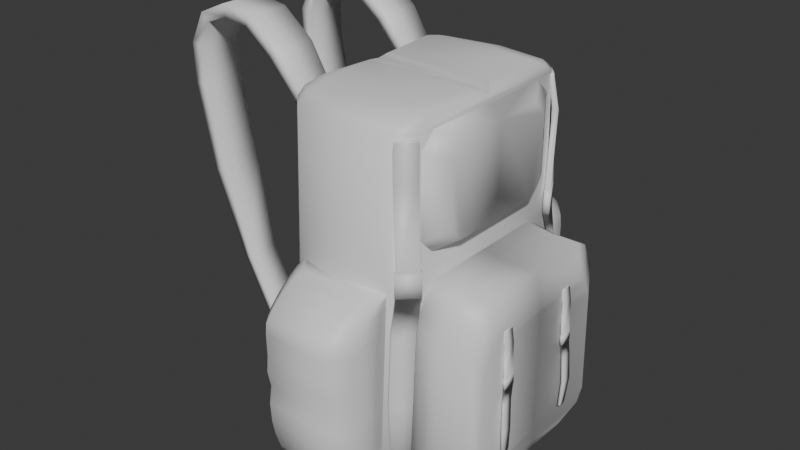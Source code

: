 # Source: Backpack3.blend  (saved by Blender 4.0.36; exported with 4.5.12 LTS)
import bpy
from mathutils import Matrix  # noqa: F401  (used for matrix-valued properties, if any)

bpy.ops.wm.read_factory_settings(use_empty=True)
scene = bpy.context.scene
scene.name = 'Scene'

# ---- collections
col_collection = bpy.data.collections.new('Collection'); scene.collection.children.link(col_collection)

# ---- materials (node trees are filled in below, after node groups)
mat_material = bpy.data.materials.new('Material')
mat_material.alpha_threshold = 0.0
mat_material.use_transparent_shadow = False
mat_material.roughness = 0.5
mat_material.line_color = (0.0, 0.0, 0.0, 1.0)

# ---- material node trees
mat_material.use_nodes = True; mat_material.node_tree.nodes.clear()
_N = mat_material.node_tree.nodes; _L = mat_material.node_tree.links
n0 = _N.new('ShaderNodeOutputMaterial'); n0.name = 'Material Output'; n0.location = (300, 300)
n1 = _N.new('ShaderNodeBsdfPrincipled'); n1.name = 'Principled BSDF'; n1.location = (10, 300)
n1.inputs[3].default_value = 1.45
_L.new(n1.outputs[0], n0.inputs[0])
n0.is_active_output = True

# ---- world
world_world = bpy.data.worlds.new('World'); scene.world = world_world
world_world.use_nodes = True; world_world.node_tree.nodes.clear()
_N = world_world.node_tree.nodes; _L = world_world.node_tree.links
n0 = _N.new('ShaderNodeOutputWorld'); n0.name = 'World Output'; n0.location = (300, 300)
n1 = _N.new('ShaderNodeBackground'); n1.name = 'Background'; n1.location = (10, 300)
n1.inputs[0].default_value = (0.05088, 0.05088, 0.05088, 1.0)
_L.new(n1.outputs[0], n0.inputs[0])
n0.is_active_output = True
world_world.color = (0.05088, 0.05088, 0.05088)
world_world.use_sun_shadow = False
world_world.sun_shadow_jitter_overblur = 0.0

# ---- meshes
me_cube = bpy.data.meshes.new('Cube')
me_cube.from_pydata([(-1.28, -1.951, -1.253), (-1.28, -1.215, -1.492), (1.283, -1.215, -1.492), (-1.28, -0.2881, -1.582), (1.283, -0.2881, -1.582), (-1.28, 0.0, 2.67), (1.283, 0.0, 5.472), (-1.28, 0.0, 5.472), (1.283, 0.0, 2.67), (-1.28, 0.0, -1.061), (1.283, 0.0, -1.061), (-1.28, 0.0, -1.253), (1.283, 0.0, -1.253), (-1.28, 0.0, -1.492), (1.283, 0.0, -1.492), (-1.28, 0.0, -1.582), (1.283, 0.0, -1.582), (1.062, -2.132, 5.472), (1.283, -1.871, 5.472), (1.062, -2.227, 2.67), (1.283, -1.965, 2.67), (1.062, -2.412, -1.061), (1.283, -2.147, -1.061), (1.283, -1.672, -1.253), (1.062, -1.951, -1.253), (1.283, -1.726, -1.326), (-1.28, -1.832, 5.472), (-0.9996, -2.132, 5.472), (-1.28, -1.927, 2.67), (-0.9996, -2.227, 2.67), (-0.9996, -2.412, -1.061), (-1.28, -2.112, -1.061), (-1.28, -2.135, -1.176), (-0.935, -1.501, 5.761), (-0.9996, -1.902, 5.626), (0.9925, -1.501, 5.761), (1.062, -1.902, 5.626), (1.098, -1.402, 5.761), (1.283, -1.685, 5.614), (1.098, -0.2434, 5.71), (1.283, 0.0, 5.561), (-1.28, 0.0, 5.56), (-1.094, -0.2434, 5.71), (-1.094, -1.366, 5.761), (-1.28, -1.652, 5.612), (1.098, -0.2434, 5.71), (1.283, 0.0, 5.561), (-1.28, 0.0, 5.56), (-1.094, -0.2434, 5.71), (1.103, 0.0, 5.679), (-1.09, 0.0, 5.679), (-0.9142, -2.137, 0.749), (-0.9142, -2.137, 1.099), (0.97, -2.137, 0.749), (0.97, -2.137, 1.099), (-0.9142, -2.137, 0.4282), (0.97, -2.137, 0.4282), (-0.9142, -2.137, 1.49), (0.97, -2.137, 1.49), (-0.9142, -2.137, 1.881), (0.97, -2.137, 1.881), (-0.9142, -2.137, 2.093), (0.97, -2.137, 2.093), (-0.9142, -2.137, 2.352), (0.97, -2.137, 2.352), (-0.9142, -2.137, 2.524), (0.97, -2.137, 2.524), (-0.9142, -2.137, 2.637), (0.97, -2.137, 2.637), (-0.9142, -2.137, 2.703), (0.97, -2.137, 2.703), (-0.9142, -2.137, 0.07678), (0.97, -2.137, 0.07678), (-0.9142, -2.137, -0.2282), (0.97, -2.137, -0.2282), (-0.9142, -2.137, -0.5199), (0.97, -2.137, -0.5199), (-0.9142, -2.137, -0.7188), (0.97, -2.137, -0.7188), (-0.9142, -2.137, -0.7453), (0.97, -2.137, -0.7453), (-0.9142, -2.137, -0.8713), (0.97, -2.137, -0.8713), (-0.9142, -2.137, -0.8978), (0.97, -2.137, -0.8978), (-0.9142, -2.137, -0.9509), (0.97, -2.137, -0.9509), (-0.9142, -2.137, -0.9973), (0.97, -2.137, -0.9973), (-0.9142, -2.137, -1.017), (0.97, -2.137, -1.017), (-0.9142, -3.059, 0.7901), (-0.6225, -3.427, 0.8065), (-0.6225, -3.497, 1.134), (-0.9142, -3.128, 1.124), (0.6783, -3.427, 0.8065), (0.97, -3.059, 0.7901), (0.97, -3.128, 1.124), (0.6783, -3.497, 1.134), (-0.9142, -3.113, 0.456), (-0.6225, -3.481, 0.4665), (0.6783, -3.481, 0.4665), (0.97, -3.113, 0.456), (-0.6225, -3.465, 1.461), (-0.9142, -3.09, 1.469), (0.97, -3.09, 1.469), (0.6783, -3.465, 1.461), (-0.6225, -3.475, 1.872), (-0.9142, -3.092, 1.874), (0.97, -3.092, 1.874), (0.6783, -3.475, 1.872), (-0.6225, -3.45, 2.086), (-0.9142, -3.056, 2.088), (0.97, -3.056, 2.088), (0.6783, -3.45, 2.086), (-0.6225, -3.335, 2.221), (-0.9142, -2.88, 2.271), (0.97, -2.88, 2.271), (0.6783, -3.335, 2.221), (-0.6225, -3.136, 2.405), (-0.9142, -2.65, 2.463), (0.97, -2.65, 2.463), (0.6783, -3.136, 2.405), (-0.6225, -2.882, 2.572), (-0.9142, -2.398, 2.614), (0.97, -2.398, 2.614), (0.6783, -2.882, 2.572), (-0.9142, -2.137, 2.703), (-0.6225, -2.522, 2.68), (0.6783, -2.522, 2.68), (0.97, -2.137, 2.703), (-0.9142, -3.088, 0.07955), (-0.6225, -3.458, 0.08062), (0.6783, -3.458, 0.08062), (0.97, -3.088, 0.07955), (-0.9142, -3.026, -0.2228), (-0.6225, -3.4, -0.2205), (0.6783, -3.4, -0.2205), (0.97, -3.026, -0.2228), (-0.9142, -2.915, -0.5354), (-0.6225, -3.293, -0.5429), (0.6783, -3.293, -0.5429), (0.97, -2.915, -0.5354), (-0.9142, -2.848, -0.7065), (-0.6225, -3.239, -0.6996), (0.6783, -3.239, -0.6996), (0.97, -2.848, -0.7065), (-0.9142, -2.731, -0.7453), (-0.6225, -3.143, -0.7453), (0.6783, -3.143, -0.7453), (0.97, -2.731, -0.7453), (-0.9142, -2.543, -0.7695), (-0.6225, -3.105, -0.7524), (0.6783, -3.105, -0.7524), (0.97, -2.543, -0.7695), (-0.9142, -2.453, -0.875), (-0.6225, -3.04, -0.8326), (0.6783, -3.04, -0.8326), (0.97, -2.453, -0.875), (-0.9142, -2.363, -0.9412), (-0.6225, -2.944, -0.9163), (0.6783, -2.944, -0.9163), (0.97, -2.363, -0.9412), (-0.9142, -2.162, -0.9965), (-0.6225, -2.771, -0.9781), (0.6783, -2.771, -0.9781), (0.97, -2.162, -0.9965), (-0.6225, -2.545, -1.021), (-0.9142, -2.137, -1.017), (0.97, -2.137, -1.017), (0.6783, -2.545, -1.021), (1.766, -1.945, -0.6925), (1.766, -1.857, 1.976), (1.766, 0.0, -0.6925), (1.766, 0.0, 1.976), (2.383, -1.945, -0.6925), (2.383, -1.857, 1.976), (2.383, 0.0, -0.6925), (2.383, 0.0, 1.976), (1.766, -1.697, 2.295), (1.766, 0.0, 2.295), (2.383, 0.0, 2.295), (2.383, -1.697, 2.295), (1.766, -1.595, 2.518), (1.766, 0.0, 2.518), (2.383, 0.0, 2.518), (2.383, -1.595, 2.518), (1.766, -1.357, 2.646), (1.766, 0.0, 2.646), (2.383, 0.0, 2.646), (2.383, -1.357, 2.646), (1.766, 0.0, -1.033), (1.766, -1.731, -1.033), (2.383, 0.0, -1.033), (2.383, -1.731, -1.033), (1.766, 0.0, -1.213), (1.766, -0.9323, -1.213), (2.383, 0.0, -1.213), (2.383, -0.9323, -1.213), (2.533, 0.0, 1.49), (2.533, 0.0, -0.5667), (2.533, -1.681, -0.5667), (2.533, -1.613, 1.49), (2.533, 0.0, 1.736), (2.533, -1.49, 1.736), (2.533, 0.0, 1.908), (2.533, -1.411, 1.908), (2.533, 0.0, 2.006), (2.533, -1.228, 2.006), (2.533, -1.516, -0.8289), (2.533, 0.0, -0.8289), (2.533, -0.9006, -0.9681), (2.533, 0.0, -0.9681), (1.243, -1.988, -0.7537), (1.243, -1.897, 2.016), (1.243, 0.0, 2.016), (1.243, 0.0, -0.7537), (1.243, 0.0, 2.347), (1.243, -1.731, 2.347), (1.243, -1.625, 2.578), (1.243, 0.0, 2.578), (1.243, -1.378, 2.711), (1.243, 0.0, 2.711), (1.243, -1.767, -1.107), (1.243, 0.0, -1.107), (1.243, 0.0, -1.294), (1.243, -0.9376, -1.294), (-1.952, -0.9574, 5.962), (-1.175, -1.048, 4.925), (1.177, 0.0, 3.212), (1.141, 0.0, 5.532), (-1.952, -1.805, 5.962), (-1.175, -1.715, 4.925), (1.545, 0.0, 3.395), (1.545, 0.0, 5.192), (1.177, -1.642, 3.212), (1.177, -1.954, 3.524), (1.141, -2.008, 5.22), (1.141, -1.696, 5.532), (1.545, -1.276, 3.656), (1.545, -1.015, 3.395), (1.545, -1.015, 5.192), (1.545, -1.276, 4.93), (-1.028, -1.715, 5.031), (-1.766, -1.805, 6.096), (-1.028, -1.048, 5.031), (-1.766, -0.9574, 6.096), (-1.406, -0.09559, 2.64), (-1.406, -0.09559, -0.7264), (-1.406, -0.09559, 5.168), (-1.406, -1.749, 5.168), (-1.406, -1.834, 2.64), (-1.406, -2.001, -0.7264), (-2.478, -1.805, 6.386), (-2.478, -0.9574, 6.386), (-2.382, -0.9574, 6.595), (-2.382, -1.805, 6.595), (-2.978, -1.805, 6.464), (-2.978, -0.9574, 6.464), (-3.01, -0.9574, 6.692), (-3.01, -1.805, 6.692), (-3.4, -1.805, 6.298), (-3.4, -0.9574, 6.298), (-3.581, -0.9574, 6.44), (-3.581, -1.805, 6.44), (-3.659, -1.805, 5.791), (-3.659, -0.9574, 5.791), (-3.884, -0.9574, 5.837), (-3.884, -1.805, 5.837), (-3.637, -1.805, 5.113), (-3.637, -0.9574, 5.113), (-3.866, -0.9574, 5.09), (-3.866, -1.805, 5.09), (-3.297, -1.805, 3.532), (-3.297, -0.9574, 3.532), (-3.517, -0.9574, 3.465), (-3.517, -1.805, 3.465), (-2.856, -1.679, 1.82), (-2.856, -1.083, 1.82), (-3.011, -1.083, 1.773), (-3.011, -1.679, 1.773), (-2.074, -1.679, 0.3504), (-2.074, -1.083, 0.3504), (-2.204, -1.083, 0.2545), (-2.204, -1.679, 0.2545), (-1.737, -1.679, -0.1503), (-1.737, -1.083, -0.1503), (-1.829, -1.083, -0.2831), (-1.829, -1.679, -0.2831), (-1.193, -1.716, -0.775), (-1.193, -1.046, -0.775), (-1.296, -1.046, -0.9241), (-1.296, -1.716, -0.9241), (-1.28, 1.951, -1.253), (-1.28, 1.215, -1.492), (1.283, 1.215, -1.492), (-1.28, 0.2881, -1.582), (1.283, 0.2881, -1.582), (1.062, 2.132, 5.472), (1.283, 1.871, 5.472), (1.062, 2.227, 2.67), (1.283, 1.965, 2.67), (1.062, 2.412, -1.061), (1.283, 2.147, -1.061), (1.283, 1.672, -1.253), (1.062, 1.951, -1.253), (1.283, 1.726, -1.326), (-1.28, 1.832, 5.472), (-0.9996, 2.132, 5.472), (-1.28, 1.927, 2.67), (-0.9996, 2.227, 2.67), (-0.9996, 2.412, -1.061), (-1.28, 2.112, -1.061), (-1.28, 2.135, -1.176), (-0.935, 1.501, 5.761), (-0.9996, 1.902, 5.626), (0.9925, 1.501, 5.761), (1.062, 1.902, 5.626), (1.098, 1.402, 5.761), (1.283, 1.685, 5.614), (1.098, 0.2434, 5.71), (-1.094, 0.2434, 5.71), (-1.094, 1.366, 5.761), (-1.28, 1.652, 5.612), (1.098, 0.2434, 5.71), (-1.094, 0.2434, 5.71), (-0.9142, 2.137, 0.749), (-0.9142, 2.137, 1.099), (0.97, 2.137, 0.749), (0.97, 2.137, 1.099), (-0.9142, 2.137, 0.4282), (0.97, 2.137, 0.4282), (-0.9142, 2.137, 1.49), (0.97, 2.137, 1.49), (-0.9142, 2.137, 1.881), (0.97, 2.137, 1.881), (-0.9142, 2.137, 2.093), (0.97, 2.137, 2.093), (-0.9142, 2.137, 2.352), (0.97, 2.137, 2.352), (-0.9142, 2.137, 2.524), (0.97, 2.137, 2.524), (-0.9142, 2.137, 2.637), (0.97, 2.137, 2.637), (-0.9142, 2.137, 2.703), (0.97, 2.137, 2.703), (-0.9142, 2.137, 0.07678), (0.97, 2.137, 0.07678), (-0.9142, 2.137, -0.2282), (0.97, 2.137, -0.2282), (-0.9142, 2.137, -0.5199), (0.97, 2.137, -0.5199), (-0.9142, 2.137, -0.7188), (0.97, 2.137, -0.7188), (-0.9142, 2.137, -0.7453), (0.97, 2.137, -0.7453), (-0.9142, 2.137, -0.8713), (0.97, 2.137, -0.8713), (-0.9142, 2.137, -0.8978), (0.97, 2.137, -0.8978), (-0.9142, 2.137, -0.9509), (0.97, 2.137, -0.9509), (-0.9142, 2.137, -0.9973), (0.97, 2.137, -0.9973), (-0.9142, 2.137, -1.017), (0.97, 2.137, -1.017), (-0.9142, 3.059, 0.7901), (-0.6225, 3.427, 0.8065), (-0.6225, 3.497, 1.134), (-0.9142, 3.128, 1.124), (0.6783, 3.427, 0.8065), (0.97, 3.059, 0.7901), (0.97, 3.128, 1.124), (0.6783, 3.497, 1.134), (-0.9142, 3.113, 0.456), (-0.6225, 3.481, 0.4665), (0.6783, 3.481, 0.4665), (0.97, 3.113, 0.456), (-0.6225, 3.465, 1.461), (-0.9142, 3.09, 1.469), (0.97, 3.09, 1.469), (0.6783, 3.465, 1.461), (-0.6225, 3.475, 1.872), (-0.9142, 3.092, 1.874), (0.97, 3.092, 1.874), (0.6783, 3.475, 1.872), (-0.6225, 3.45, 2.086), (-0.9142, 3.056, 2.088), (0.97, 3.056, 2.088), (0.6783, 3.45, 2.086), (-0.6225, 3.335, 2.221), (-0.9142, 2.88, 2.271), (0.97, 2.88, 2.271), (0.6783, 3.335, 2.221), (-0.6225, 3.136, 2.405), (-0.9142, 2.65, 2.463), (0.97, 2.65, 2.463), (0.6783, 3.136, 2.405), (-0.6225, 2.882, 2.572), (-0.9142, 2.398, 2.614), (0.97, 2.398, 2.614), (0.6783, 2.882, 2.572), (-0.9142, 2.137, 2.703), (-0.6225, 2.522, 2.68), (0.6783, 2.522, 2.68), (0.97, 2.137, 2.703), (-0.9142, 3.088, 0.07955), (-0.6225, 3.458, 0.08062), (0.6783, 3.458, 0.08062), (0.97, 3.088, 0.07955), (-0.9142, 3.026, -0.2228), (-0.6225, 3.4, -0.2205), (0.6783, 3.4, -0.2205), (0.97, 3.026, -0.2228), (-0.9142, 2.915, -0.5354), (-0.6225, 3.293, -0.5429), (0.6783, 3.293, -0.5429), (0.97, 2.915, -0.5354), (-0.9142, 2.848, -0.7065), (-0.6225, 3.239, -0.6996), (0.6783, 3.239, -0.6996), (0.97, 2.848, -0.7065), (-0.9142, 2.731, -0.7453), (-0.6225, 3.143, -0.7453), (0.6783, 3.143, -0.7453), (0.97, 2.731, -0.7453), (-0.9142, 2.543, -0.7695), (-0.6225, 3.105, -0.7524), (0.6783, 3.105, -0.7524), (0.97, 2.543, -0.7695), (-0.9142, 2.453, -0.875), (-0.6225, 3.04, -0.8326), (0.6783, 3.04, -0.8326), (0.97, 2.453, -0.875), (-0.9142, 2.363, -0.9412), (-0.6225, 2.944, -0.9163), (0.6783, 2.944, -0.9163), (0.97, 2.363, -0.9412), (-0.9142, 2.162, -0.9965), (-0.6225, 2.771, -0.9781), (0.6783, 2.771, -0.9781), (0.97, 2.162, -0.9965), (-0.6225, 2.545, -1.021), (-0.9142, 2.137, -1.017), (0.97, 2.137, -1.017), (0.6783, 2.545, -1.021), (1.766, 1.945, -0.6925), (1.766, 1.857, 1.976), (2.383, 1.945, -0.6925), (2.383, 1.857, 1.976), (1.766, 1.697, 2.295), (2.383, 1.697, 2.295), (1.766, 1.595, 2.518), (2.383, 1.595, 2.518), (1.766, 1.357, 2.646), (2.383, 1.357, 2.646), (1.766, 1.731, -1.033), (2.383, 1.731, -1.033), (1.766, 0.9323, -1.213), (2.383, 0.9323, -1.213), (2.533, 1.681, -0.5667), (2.533, 1.613, 1.49), (2.533, 1.49, 1.736), (2.533, 1.411, 1.908), (2.533, 1.228, 2.006), (2.533, 1.516, -0.8289), (2.533, 0.9006, -0.9681), (1.243, 1.988, -0.7537), (1.243, 1.897, 2.016), (1.243, 1.731, 2.347), (1.243, 1.625, 2.578), (1.243, 1.378, 2.711), (1.243, 1.767, -1.107), (1.243, 0.9376, -1.294), (-1.952, 0.9574, 5.962), (-1.175, 1.048, 4.925), (-1.952, 1.805, 5.962), (-1.175, 1.715, 4.925), (1.177, 1.642, 3.212), (1.177, 1.954, 3.524), (1.141, 2.008, 5.22), (1.141, 1.696, 5.532), (1.545, 1.276, 3.656), (1.545, 1.015, 3.395), (1.545, 1.015, 5.192), (1.545, 1.276, 4.93), (-1.028, 1.715, 5.031), (-1.766, 1.805, 6.096), (-1.028, 1.048, 5.031), (-1.766, 0.9574, 6.096), (-1.406, 0.09559, 2.64), (-1.406, 0.09559, -0.7264), (-1.406, 0.09559, 5.168), (-1.406, 1.749, 5.168), (-1.406, 1.834, 2.64), (-1.406, 2.001, -0.7264), (-2.478, 1.805, 6.386), (-2.478, 0.9574, 6.386), (-2.382, 0.9574, 6.595), (-2.382, 1.805, 6.595), (-2.978, 1.805, 6.464), (-2.978, 0.9574, 6.464), (-3.01, 0.9574, 6.692), (-3.01, 1.805, 6.692), (-3.4, 1.805, 6.298), (-3.4, 0.9574, 6.298), (-3.581, 0.9574, 6.44), (-3.581, 1.805, 6.44), (-3.659, 1.805, 5.791), (-3.659, 0.9574, 5.791), (-3.884, 0.9574, 5.837), (-3.884, 1.805, 5.837), (-3.637, 1.805, 5.113), (-3.637, 0.9574, 5.113), (-3.866, 0.9574, 5.09), (-3.866, 1.805, 5.09), (-3.297, 1.805, 3.532), (-3.297, 0.9574, 3.532), (-3.517, 0.9574, 3.465), (-3.517, 1.805, 3.465), (-2.856, 1.679, 1.82), (-2.856, 1.083, 1.82), (-3.011, 1.083, 1.773), (-3.011, 1.679, 1.773), (-2.074, 1.679, 0.3504), (-2.074, 1.083, 0.3504), (-2.204, 1.083, 0.2545), (-2.204, 1.679, 0.2545), (-1.737, 1.679, -0.1503), (-1.737, 1.083, -0.1503), (-1.829, 1.083, -0.2831), (-1.829, 1.679, -0.2831), (-1.193, 1.716, -0.775), (-1.193, 1.046, -0.775), (-1.296, 1.046, -0.9241), (-1.296, 1.716, -0.9241), (1.054, -2.177, 4.721), (0.9955, -2.112, 5.335), (1.34, -1.892, 4.721), (1.281, -1.828, 5.335), (1.128, -2.255, 4.721), (1.063, -2.164, 5.333), (1.413, -1.971, 4.721), (1.348, -1.88, 5.333), (1.387, -1.891, 3.128), (1.102, -2.175, 3.128), (1.461, -1.969, 3.128), (1.176, -2.253, 3.128), (1.4, -1.869, 3.128), (1.081, -2.187, 3.128), (1.483, -1.957, 3.128), (1.163, -2.275, 3.128), (1.4, -1.869, 2.675), (1.081, -2.187, 2.675), (1.483, -1.957, 2.675), (1.163, -2.275, 2.675), (1.392, -1.884, 2.675), (1.095, -2.179, 2.675), (1.468, -1.965, 2.675), (1.172, -2.26, 2.675), (1.334, -1.953, 1.974), (1.075, -2.281, 1.974), (1.42, -2.025, 1.974), (1.16, -2.353, 1.974), (1.354, -2.045, 0.621), (1.094, -2.372, 0.621), (1.439, -2.116, 0.621), (1.18, -2.444, 0.621), (1.339, -2.078, -0.4784), (1.123, -2.351, -0.4784), (1.411, -2.138, -0.4784), (1.194, -2.411, -0.4784), (1.309, -2.147, -0.5485), (1.183, -2.307, -0.5485), (1.351, -2.182, -0.5485), (1.225, -2.342, -0.5485), (1.013, -2.102, 5.38), (1.271, -1.845, 5.38), (1.332, -1.892, 5.378), (1.074, -2.149, 5.378), (1.347, 1.874, 4.766), (1.277, 1.822, 5.38), (1.092, 2.185, 4.766), (1.022, 2.133, 5.38), (1.432, 1.94, 4.766), (1.336, 1.884, 5.378), (1.177, 2.251, 4.766), (1.08, 2.195, 5.378), (1.162, 2.166, 3.185), (1.335, 1.803, 3.185), (1.26, 2.21, 3.185), (1.433, 1.846, 3.185), (1.145, 2.186, 3.185), (1.339, 1.778, 3.185), (1.256, 2.234, 3.185), (1.45, 1.826, 3.185), (1.145, 2.186, 2.732), (1.339, 1.778, 2.732), (1.256, 2.234, 2.732), (1.45, 1.826, 2.732), (1.157, 2.172, 2.732), (1.336, 1.795, 2.732), (1.259, 2.217, 2.732), (1.438, 1.84, 2.732), (1.144, 2.245, 2.189), (1.409, 1.922, 2.189), (1.233, 2.313, 2.189), (1.498, 1.99, 2.189), (1.152, 2.313, 0.8356), (1.498, 2.078, 0.8356), (1.217, 2.403, 0.8356), (1.563, 2.169, 0.8356), (1.21, 2.249, -0.4333), (1.52, 2.089, -0.4333), (1.256, 2.331, -0.4333), (1.565, 2.171, -0.4333), (1.273, 2.249, -0.4681), (1.42, 2.108, -0.4681), (1.312, 2.287, -0.4681), (1.459, 2.146, -0.4681), (1.269, 1.84, 5.426), (1.038, 2.122, 5.426), (1.09, 2.178, 5.423), (1.322, 1.896, 5.423), (2.541, -1.104, 1.765), (2.505, -1.103, 2.02), (2.538, -0.8706, 1.765), (2.501, -0.8695, 2.02), (2.586, -1.104, 1.765), (2.54, -1.095, 2.019), (2.582, -0.871, 1.765), (2.536, -0.862, 2.019), (2.551, -0.8497, 1.103), (2.555, -1.083, 1.103), (2.596, -0.8502, 1.103), (2.599, -1.084, 1.103), (2.548, -0.8356, 1.103), (2.552, -1.097, 1.103), (2.598, -0.8361, 1.103), (2.602, -1.098, 1.103), (2.548, -0.8356, 0.9144), (2.552, -1.097, 0.9144), (2.598, -0.8361, 0.9144), (2.602, -1.098, 0.9144), (2.55, -0.8453, 0.9144), (2.554, -1.088, 0.9144), (2.596, -0.8457, 0.9144), (2.6, -1.088, 0.9144), (2.554, -0.897, 0.6232), (2.579, -1.137, 0.6232), (2.601, -0.8899, 0.6232), (2.625, -1.13, 0.6232), (2.588, -0.9254, 0.06057), (2.612, -1.165, 0.06057), (2.634, -0.9183, 0.06057), (2.658, -1.158, 0.06057), (2.593, -0.9447, -0.3965), (2.614, -1.145, -0.3965), (2.632, -0.9388, -0.3965), (2.652, -1.139, -0.3965), (2.606, -0.9852, -0.4257), (2.618, -1.102, -0.4257), (2.628, -0.9817, -0.4257), (2.64, -1.098, -0.4257), (2.507, -1.091, 2.039), (2.504, -0.8802, 2.039), (2.535, -0.8734, 2.038), (2.539, -1.085, 2.038), (2.541, 0.6674, 1.765), (2.505, 0.6685, 2.02), (2.538, 0.9007, 1.765), (2.501, 0.9018, 2.02), (2.586, 0.667, 1.765), (2.54, 0.676, 2.019), (2.582, 0.9003, 1.765), (2.536, 0.9093, 2.019), (2.551, 0.9216, 1.103), (2.555, 0.6883, 1.103), (2.596, 0.9211, 1.103), (2.599, 0.6878, 1.103), (2.548, 0.9358, 1.103), (2.552, 0.6741, 1.103), (2.598, 0.9353, 1.103), (2.602, 0.6736, 1.103), (2.548, 0.9358, 0.9144), (2.552, 0.6741, 0.9144), (2.598, 0.9353, 0.9144), (2.602, 0.6736, 0.9144), (2.55, 0.926, 0.9144), (2.554, 0.6838, 0.9144), (2.596, 0.9256, 0.9144), (2.6, 0.6834, 0.9144), (2.554, 0.9649, 0.6365), (2.579, 0.725, 0.6365), (2.601, 0.972, 0.6365), (2.625, 0.7321, 0.6365), (2.588, 0.9765, 0.08988), (2.612, 0.7365, 0.08988), (2.634, 0.9836, 0.08988), (2.658, 0.7437, 0.08988), (2.593, 0.8666, -0.3806), (2.614, 0.6664, -0.3806), (2.632, 0.8725, -0.3806), (2.652, 0.6724, -0.3806), (2.619, 0.8113, -0.4091), (2.631, 0.6945, -0.4091), (2.642, 0.8148, -0.4091), (2.653, 0.698, -0.4091), (2.507, 0.6799, 2.039), (2.504, 0.8912, 2.039), (2.535, 0.898, 2.038), (2.539, 0.6867, 2.038), (0.03124, -2.301, 5.472), (0.03124, -2.403, 2.67), (0.03124, -2.603, -1.061), (0.03124, -2.052, 5.626), (0.02875, -1.62, 5.761), (0.03124, 2.301, 5.472), (0.03124, 2.403, 2.67), (0.03124, 2.603, -1.061), (0.03124, 2.052, 5.626), (0.02875, 1.62, 5.761)], [], [(713, 712, 27, 29), (5, 9, 248, 247), (10, 22, 23, 12), (8, 20, 22, 10), (7, 5, 247, 249), (32, 31, 9, 11, 0), (14, 2, 4, 16), (12, 23, 25, 2, 14), (15, 16, 4, 3), (2, 1, 3, 4), (1, 13, 15, 3), (25, 24, 0, 1, 2), (21, 714, 30, 32, 0, 24), (0, 11, 13, 1), (8, 6, 18, 20), (713, 29, 30, 714), (23, 24, 25), (17, 19, 20, 18), (22, 20, 19, 21), (23, 22, 21, 24), (30, 31, 32), (29, 27, 26, 28), (28, 31, 30, 29), (712, 17, 36, 715), (17, 18, 38, 36), (18, 6, 40, 38), (7, 26, 44, 41), (39, 42, 43, 33, 716, 35, 37), (33, 43, 44, 34), (715, 36, 35, 716), (39, 37, 38, 40), (37, 35, 36, 38), (43, 42, 41, 44), (26, 27, 34, 44), (42, 39, 45, 48), (41, 42, 48, 47), (39, 40, 46, 45), (48, 45, 49, 50), (46, 49, 45), (48, 50, 47), (95, 98, 93, 92), (51, 52, 54, 53), (97, 54, 58, 105), (95, 92, 100, 101), (53, 54, 97, 96), (54, 52, 57, 58), (57, 104, 108, 59), (52, 94, 104, 57), (51, 53, 56, 55), (91, 94, 52, 51), (105, 58, 60, 109), (99, 55, 71, 131), (93, 98, 106, 103), (53, 96, 102, 56), (60, 59, 61, 62), (58, 57, 59, 60), (59, 108, 112, 61), (103, 106, 110, 107), (63, 116, 120, 65), (61, 112, 116, 63), (107, 110, 114, 111), (109, 60, 62, 113), (117, 64, 66, 121), (111, 114, 118, 115), (113, 62, 64, 117), (62, 61, 63, 64), (67, 124, 127, 69), (64, 63, 65, 66), (65, 120, 124, 67), (115, 118, 122, 119), (70, 69, 127, 128, 129, 130), (119, 122, 126, 123), (121, 66, 68, 125), (66, 65, 67, 68), (131, 71, 73, 135), (123, 126, 129, 128), (125, 68, 70, 130), (68, 67, 69, 70), (135, 73, 75, 139), (101, 100, 132, 133), (56, 102, 134, 72), (55, 56, 72, 71), (137, 136, 140, 141), (133, 132, 136, 137), (72, 134, 138, 74), (71, 72, 74, 73), (76, 142, 146, 78), (74, 138, 142, 76), (73, 74, 76, 75), (139, 75, 77, 143), (147, 79, 81, 151), (75, 76, 78, 77), (143, 77, 79, 147), (141, 140, 144, 145), (80, 150, 154, 82), (145, 144, 148, 149), (78, 146, 150, 80), (77, 78, 80, 79), (81, 82, 84, 83), (79, 80, 82, 81), (151, 81, 83, 155), (149, 148, 152, 153), (159, 85, 87, 163), (155, 83, 85, 159), (153, 152, 156, 157), (82, 154, 158, 84), (86, 162, 166, 88), (157, 156, 160, 161), (84, 158, 162, 86), (83, 84, 86, 85), (89, 90, 169, 170, 167, 168), (85, 86, 88, 87), (163, 87, 89, 168), (161, 160, 164, 165), (165, 164, 167, 170), (88, 166, 169, 90), (87, 88, 90, 89), (92, 93, 94, 91), (98, 95, 96, 97), (95, 101, 102, 96), (91, 99, 100, 92), (106, 98, 97, 105), (93, 103, 104, 94), (105, 109, 110, 106), (108, 104, 103, 107), (114, 110, 109, 113), (107, 111, 112, 108), (118, 114, 113, 117), (111, 115, 116, 112), (117, 121, 122, 118), (120, 116, 115, 119), (126, 122, 121, 125), (119, 123, 124, 120), (129, 126, 125, 130), (123, 128, 127, 124), (101, 133, 134, 102), (132, 100, 99, 131), (133, 137, 138, 134), (136, 132, 131, 135), (140, 136, 135, 139), (142, 138, 137, 141), (139, 143, 144, 140), (146, 142, 141, 145), (145, 149, 150, 146), (148, 144, 143, 147), (147, 151, 152, 148), (154, 150, 149, 153), (153, 157, 158, 154), (156, 152, 151, 155), (157, 161, 162, 158), (160, 156, 155, 159), (159, 163, 164, 160), (166, 162, 161, 165), (165, 170, 169, 166), (167, 164, 163, 168), (91, 51, 55, 99), (172, 179, 218, 214), (173, 174, 178, 177), (190, 186, 206, 208), (175, 176, 172, 171), (175, 171, 192, 194), (178, 174, 180, 181), (178, 181, 203, 199), (181, 185, 205, 203), (179, 183, 219, 218), (172, 176, 182, 179), (183, 186, 190, 187), (183, 187, 221, 219), (179, 182, 186, 183), (181, 180, 184, 185), (189, 188, 187, 190), (185, 184, 188, 189), (198, 197, 212, 211), (192, 171, 213, 223), (176, 175, 201, 202), (173, 177, 193, 191), (214, 218, 219, 221, 222, 220, 217, 215, 216, 224, 225, 226, 223, 213), (189, 190, 208, 207), (195, 197, 198, 196), (174, 173, 216, 215), (194, 192, 196, 198), (191, 193, 197, 195), (200, 199, 202, 201), (204, 203, 205, 206), (202, 199, 203, 204), (206, 205, 207, 208), (210, 209, 211, 212), (200, 201, 209, 210), (186, 182, 204, 206), (182, 176, 202, 204), (194, 198, 211, 209), (175, 194, 209, 201), (197, 193, 210, 212), (193, 177, 200, 210), (185, 189, 207, 205), (177, 178, 199, 200), (188, 184, 220, 222), (184, 180, 217, 220), (191, 195, 225, 224), (187, 188, 222, 221), (173, 191, 224, 216), (196, 192, 223, 226), (195, 196, 226, 225), (171, 172, 214, 213), (180, 174, 215, 217), (239, 242, 237, 236), (229, 230, 234, 233), (232, 231, 227, 228), (234, 230, 238, 241), (235, 236, 237, 238, 230, 229), (233, 234, 241, 242, 239, 240), (235, 240, 239, 236), (241, 238, 237, 242), (229, 233, 240, 235), (228, 227, 246, 245), (245, 246, 244, 243), (243, 244, 231, 232), (228, 245, 243, 232), (227, 231, 253, 254), (251, 247, 248, 252), (251, 250, 249, 247), (26, 7, 249, 250), (28, 26, 250, 251), (9, 31, 252, 248), (31, 28, 251, 252), (256, 255, 259, 260), (231, 244, 256, 253), (246, 227, 254, 255), (244, 246, 255, 256), (257, 260, 264, 261), (254, 253, 257, 258), (253, 256, 260, 257), (255, 254, 258, 259), (264, 263, 267, 268), (259, 258, 262, 263), (260, 259, 263, 264), (258, 257, 261, 262), (266, 265, 269, 270), (262, 261, 265, 266), (261, 264, 268, 265), (263, 262, 266, 267), (269, 272, 276, 273), (265, 268, 272, 269), (267, 266, 270, 271), (268, 267, 271, 272), (276, 275, 279, 280), (271, 270, 274, 275), (272, 271, 275, 276), (270, 269, 273, 274), (277, 280, 284, 281), (274, 273, 277, 278), (273, 276, 280, 277), (275, 274, 278, 279), (283, 282, 286, 287), (279, 278, 282, 283), (280, 279, 283, 284), (278, 277, 281, 282), (288, 287, 291, 292), (284, 283, 287, 288), (282, 281, 285, 286), (281, 284, 288, 285), (291, 290, 289, 292), (286, 285, 289, 290), (285, 288, 292, 289), (287, 286, 290, 291), (718, 310, 308, 717), (5, 490, 491, 9), (10, 12, 304, 303), (8, 10, 303, 301), (7, 492, 490, 5), (313, 293, 11, 9, 312), (14, 16, 297, 295), (12, 14, 295, 306, 304), (15, 296, 297, 16), (295, 297, 296, 294), (294, 296, 15, 13), (306, 295, 294, 293, 305), (302, 305, 293, 313, 311, 719), (293, 294, 13, 11), (8, 301, 299, 6), (718, 719, 311, 310), (304, 306, 305), (298, 299, 301, 300), (303, 302, 300, 301), (304, 305, 302, 303), (311, 313, 312), (310, 309, 307, 308), (309, 310, 311, 312), (717, 720, 317, 298), (298, 317, 319, 299), (299, 319, 40, 6), (7, 41, 323, 307), (320, 318, 316, 721, 314, 322, 321), (314, 315, 323, 322), (720, 721, 316, 317), (320, 40, 319, 318), (318, 319, 317, 316), (322, 323, 41, 321), (307, 323, 315, 308), (321, 325, 324, 320), (41, 47, 325, 321), (320, 324, 46, 40), (325, 50, 49, 324), (46, 324, 49), (325, 47, 50), (370, 367, 368, 373), (326, 328, 329, 327), (372, 380, 333, 329), (370, 376, 375, 367), (328, 371, 372, 329), (329, 333, 332, 327), (332, 334, 383, 379), (327, 332, 379, 369), (326, 330, 331, 328), (366, 326, 327, 369), (380, 384, 335, 333), (374, 406, 346, 330), (368, 378, 381, 373), (328, 331, 377, 371), (335, 337, 336, 334), (333, 335, 334, 332), (334, 336, 387, 383), (378, 382, 385, 381), (338, 340, 395, 391), (336, 338, 391, 387), (382, 386, 389, 385), (384, 388, 337, 335), (392, 396, 341, 339), (386, 390, 393, 389), (388, 392, 339, 337), (337, 339, 338, 336), (342, 344, 402, 399), (339, 341, 340, 338), (340, 342, 399, 395), (390, 394, 397, 393), (345, 405, 404, 403, 402, 344), (394, 398, 401, 397), (396, 400, 343, 341), (341, 343, 342, 340), (406, 410, 348, 346), (398, 403, 404, 401), (400, 405, 345, 343), (343, 345, 344, 342), (410, 414, 350, 348), (376, 408, 407, 375), (331, 347, 409, 377), (330, 346, 347, 331), (412, 416, 415, 411), (408, 412, 411, 407), (347, 349, 413, 409), (346, 348, 349, 347), (351, 353, 421, 417), (349, 351, 417, 413), (348, 350, 351, 349), (414, 418, 352, 350), (422, 426, 356, 354), (350, 352, 353, 351), (418, 422, 354, 352), (416, 420, 419, 415), (355, 357, 429, 425), (420, 424, 423, 419), (353, 355, 425, 421), (352, 354, 355, 353), (356, 358, 359, 357), (354, 356, 357, 355), (426, 430, 358, 356), (424, 428, 427, 423), (434, 438, 362, 360), (430, 434, 360, 358), (428, 432, 431, 427), (357, 359, 433, 429), (361, 363, 441, 437), (432, 436, 435, 431), (359, 361, 437, 433), (358, 360, 361, 359), (364, 443, 442, 445, 444, 365), (360, 362, 363, 361), (438, 443, 364, 362), (436, 440, 439, 435), (440, 445, 442, 439), (363, 365, 444, 441), (362, 364, 365, 363), (367, 366, 369, 368), (373, 372, 371, 370), (370, 371, 377, 376), (366, 367, 375, 374), (381, 380, 372, 373), (368, 369, 379, 378), (380, 381, 385, 384), (383, 382, 378, 379), (389, 388, 384, 385), (382, 383, 387, 386), (393, 392, 388, 389), (386, 387, 391, 390), (392, 393, 397, 396), (395, 394, 390, 391), (401, 400, 396, 397), (394, 395, 399, 398), (404, 405, 400, 401), (398, 399, 402, 403), (376, 377, 409, 408), (407, 406, 374, 375), (408, 409, 413, 412), (411, 410, 406, 407), (415, 414, 410, 411), (417, 416, 412, 413), (414, 415, 419, 418), (421, 420, 416, 417), (420, 421, 425, 424), (423, 422, 418, 419), (422, 423, 427, 426), (429, 428, 424, 425), (428, 429, 433, 432), (431, 430, 426, 427), (432, 433, 437, 436), (435, 434, 430, 431), (434, 435, 439, 438), (441, 440, 436, 437), (440, 441, 444, 445), (442, 443, 438, 439), (366, 374, 330, 326), (447, 468, 469, 450), (455, 464, 463, 453), (448, 446, 447, 449), (448, 457, 456, 446), (450, 469, 470, 452), (447, 450, 451, 449), (452, 454, 455, 453), (452, 470, 471, 454), (450, 452, 453, 451), (189, 455, 454, 188), (459, 466, 212, 197), (456, 472, 467, 446), (449, 461, 460, 448), (468, 467, 472, 473, 225, 224, 216, 215, 217, 220, 222, 471, 470, 469), (189, 207, 464, 455), (195, 458, 459, 197), (457, 459, 458, 456), (200, 460, 461, 199), (462, 463, 205, 203), (461, 462, 203, 199), (463, 464, 207, 205), (210, 212, 466, 465), (200, 210, 465, 460), (453, 463, 462, 451), (451, 462, 461, 449), (457, 465, 466, 459), (448, 460, 465, 457), (454, 471, 222, 188), (458, 473, 472, 456), (195, 225, 473, 458), (446, 467, 468, 447), (482, 479, 480, 485), (477, 475, 474, 476), (234, 484, 481, 230), (478, 229, 230, 481, 480, 479), (233, 483, 482, 485, 484, 234), (478, 479, 482, 483), (484, 485, 480, 481), (229, 478, 483, 233), (475, 488, 489, 474), (488, 486, 487, 489), (486, 477, 476, 487), (475, 477, 486, 488), (474, 497, 496, 476), (494, 495, 491, 490), (494, 490, 492, 493), (307, 493, 492, 7), (309, 494, 493, 307), (9, 491, 495, 312), (312, 495, 494, 309), (499, 503, 502, 498), (476, 496, 499, 487), (489, 498, 497, 474), (487, 499, 498, 489), (500, 504, 507, 503), (497, 501, 500, 496), (496, 500, 503, 499), (498, 502, 501, 497), (507, 511, 510, 506), (502, 506, 505, 501), (503, 507, 506, 502), (501, 505, 504, 500), (509, 513, 512, 508), (505, 509, 508, 504), (504, 508, 511, 507), (506, 510, 509, 505), (512, 516, 519, 515), (508, 512, 515, 511), (510, 514, 513, 509), (511, 515, 514, 510), (519, 523, 522, 518), (514, 518, 517, 513), (515, 519, 518, 514), (513, 517, 516, 512), (520, 524, 527, 523), (517, 521, 520, 516), (516, 520, 523, 519), (518, 522, 521, 517), (526, 530, 529, 525), (522, 526, 525, 521), (523, 527, 526, 522), (521, 525, 524, 520), (531, 535, 534, 530), (527, 531, 530, 526), (525, 529, 528, 524), (524, 528, 531, 527), (534, 535, 532, 533), (529, 533, 532, 528), (528, 532, 535, 531), (530, 534, 533, 529), (536, 537, 539, 538), (538, 539, 543, 542), (542, 543, 541, 540), (540, 541, 537, 536), (540, 536, 545, 547), (541, 543, 578, 579), (545, 544, 548, 549), (538, 542, 546, 544), (536, 538, 544, 545), (542, 540, 547, 546), (551, 549, 553, 555), (547, 545, 549, 551), (544, 546, 550, 548), (546, 547, 551, 550), (554, 555, 559, 558), (548, 550, 554, 552), (550, 551, 555, 554), (549, 548, 552, 553), (559, 557, 561, 563), (553, 552, 556, 557), (555, 553, 557, 559), (552, 554, 558, 556), (560, 562, 566, 564), (556, 558, 562, 560), (558, 559, 563, 562), (557, 556, 560, 561), (566, 567, 571, 570), (562, 563, 567, 566), (561, 560, 564, 565), (563, 561, 565, 567), (571, 569, 573, 575), (565, 564, 568, 569), (567, 565, 569, 571), (564, 566, 570, 568), (572, 574, 575, 573), (568, 570, 574, 572), (570, 571, 575, 574), (569, 568, 572, 573), (578, 577, 576, 579), (539, 537, 576, 577), (537, 541, 579, 576), (543, 539, 577, 578), (580, 581, 583, 582), (582, 583, 587, 586), (586, 587, 585, 584), (584, 585, 581, 580), (584, 580, 589, 591), (585, 587, 622, 623), (589, 588, 592, 593), (582, 586, 590, 588), (580, 582, 588, 589), (586, 584, 591, 590), (595, 593, 597, 599), (591, 589, 593, 595), (588, 590, 594, 592), (590, 591, 595, 594), (598, 599, 603, 602), (592, 594, 598, 596), (594, 595, 599, 598), (593, 592, 596, 597), (603, 601, 605, 607), (597, 596, 600, 601), (599, 597, 601, 603), (596, 598, 602, 600), (604, 606, 610, 608), (600, 602, 606, 604), (602, 603, 607, 606), (601, 600, 604, 605), (610, 611, 615, 614), (606, 607, 611, 610), (605, 604, 608, 609), (607, 605, 609, 611), (615, 613, 617, 619), (609, 608, 612, 613), (611, 609, 613, 615), (608, 610, 614, 612), (616, 618, 619, 617), (612, 614, 618, 616), (614, 615, 619, 618), (613, 612, 616, 617), (622, 621, 620, 623), (583, 581, 620, 621), (581, 585, 623, 620), (587, 583, 621, 622), (624, 625, 627, 626), (626, 627, 631, 630), (630, 631, 629, 628), (628, 629, 625, 624), (628, 624, 633, 635), (629, 631, 666, 667), (633, 632, 636, 637), (626, 630, 634, 632), (624, 626, 632, 633), (630, 628, 635, 634), (639, 637, 641, 643), (635, 633, 637, 639), (632, 634, 638, 636), (634, 635, 639, 638), (642, 643, 647, 646), (636, 638, 642, 640), (638, 639, 643, 642), (637, 636, 640, 641), (647, 645, 649, 651), (641, 640, 644, 645), (643, 641, 645, 647), (640, 642, 646, 644), (648, 650, 654, 652), (644, 646, 650, 648), (646, 647, 651, 650), (645, 644, 648, 649), (654, 655, 659, 658), (650, 651, 655, 654), (649, 648, 652, 653), (651, 649, 653, 655), (659, 657, 661, 663), (653, 652, 656, 657), (655, 653, 657, 659), (652, 654, 658, 656), (660, 662, 663, 661), (656, 658, 662, 660), (658, 659, 663, 662), (657, 656, 660, 661), (666, 665, 664, 667), (627, 625, 664, 665), (625, 629, 667, 664), (631, 627, 665, 666), (668, 669, 671, 670), (670, 671, 675, 674), (674, 675, 673, 672), (672, 673, 669, 668), (672, 668, 677, 679), (673, 675, 710, 711), (677, 676, 680, 681), (670, 674, 678, 676), (668, 670, 676, 677), (674, 672, 679, 678), (683, 681, 685, 687), (679, 677, 681, 683), (676, 678, 682, 680), (678, 679, 683, 682), (686, 687, 691, 690), (680, 682, 686, 684), (682, 683, 687, 686), (681, 680, 684, 685), (691, 689, 693, 695), (685, 684, 688, 689), (687, 685, 689, 691), (684, 686, 690, 688), (692, 694, 698, 696), (688, 690, 694, 692), (690, 691, 695, 694), (689, 688, 692, 693), (698, 699, 703, 702), (694, 695, 699, 698), (693, 692, 696, 697), (695, 693, 697, 699), (703, 701, 705, 707), (697, 696, 700, 701), (699, 697, 701, 703), (696, 698, 702, 700), (704, 706, 707, 705), (700, 702, 706, 704), (702, 703, 707, 706), (701, 700, 704, 705), (710, 709, 708, 711), (671, 669, 708, 709), (669, 673, 711, 708), (675, 671, 709, 710), (34, 715, 716, 33), (27, 712, 715, 34), (19, 713, 714, 21), (19, 17, 712, 713), (315, 314, 721, 720), (308, 315, 720, 717), (300, 302, 719, 718), (300, 718, 717, 298)])
me_cube.polygons.foreach_set('use_smooth', [True] * 687)
_uv = me_cube.uv_layers.new(name='UVMap')
_uv.uv.foreach_set('vector', [0.6641, 0.3907, 0.6641, 0.2865, 0.7027, 0.2873, 0.7028, 0.3915, 0.2197, 0.4309, 0.2197, 0.5708, 0.2149, 0.558, 0.2149, 0.4318, 0.3545, 0.5767, 0.4352, 0.5764, 0.4174, 0.5837, 0.3546, 0.584, 0.354, 0.4364, 0.4279, 0.4362, 0.4352, 0.5764, 0.3545, 0.5767, 0.2197, 0.3259, 0.2197, 0.4309, 0.2149, 0.4318, 0.2149, 0.337, 0.02188, 0.5811, 0.02276, 0.5767, 0.1021, 0.5768, 0.1021, 0.584, 0.02881, 0.584, 0.3546, 0.5929, 0.4003, 0.5928, 0.3654, 0.5963, 0.3546, 0.5963, 0.3546, 0.584, 0.4174, 0.5837, 0.4194, 0.5865, 0.4003, 0.5928, 0.3546, 0.5929, 0.5708, 0.692, 0.667, 0.6947, 0.667, 0.704, 0.5708, 0.7012, 0.6672, 0.732, 0.571, 0.7292, 0.5708, 0.7012, 0.667, 0.704, 0.05645, 0.593, 0.1021, 0.593, 0.1021, 0.5964, 0.0913, 0.5964, 0.6675, 0.7451, 0.6594, 0.7507, 0.5715, 0.7482, 0.571, 0.7292, 0.6672, 0.732, 0.6598, 0.7617, 0.6211, 0.7667, 0.5824, 0.7595, 0.5716, 0.7526, 0.5715, 0.7482, 0.6594, 0.7507, 0.02881, 0.584, 0.1021, 0.584, 0.1021, 0.593, 0.05645, 0.593, 0.354, 0.4364, 0.3537, 0.3311, 0.424, 0.3309, 0.4279, 0.4362, 0.6641, 0.3907, 0.7028, 0.3915, 0.7029, 0.5301, 0.6642, 0.5292, 0.4174, 0.5837, 0.4278, 0.5837, 0.4194, 0.5865, 0.4337, 0.3308, 0.4377, 0.4361, 0.4279, 0.4362, 0.424, 0.3309, 0.4352, 0.5764, 0.4279, 0.4362, 0.4377, 0.4361, 0.4451, 0.5764, 0.6677, 0.742, 0.6681, 0.7534, 0.6598, 0.7617, 0.6594, 0.7507, 0.0112, 0.577, 0.02276, 0.5767, 0.02188, 0.5811, 0.01816, 0.4367, 0.02173, 0.3314, 0.03328, 0.3312, 0.02972, 0.4365, 0.02972, 0.4365, 0.02276, 0.5767, 0.0112, 0.577, 0.01816, 0.4367, 0.4105, 0.8407, 0.4051, 0.8796, 0.3947, 0.8796, 0.3995, 0.8407, 0.4051, 0.8796, 0.3967, 0.8881, 0.388, 0.888, 0.3947, 0.8796, 0.424, 0.3309, 0.3537, 0.3311, 0.3537, 0.3278, 0.417, 0.3256, 0.1021, 0.3312, 0.03328, 0.3312, 0.04005, 0.3259, 0.1021, 0.3279, 0.34, 0.882, 0.34, 0.7996, 0.3748, 0.7988, 0.3792, 0.8047, 0.383, 0.8408, 0.3792, 0.8771, 0.376, 0.8811, 0.3792, 0.8047, 0.3748, 0.7988, 0.3869, 0.7918, 0.3946, 0.8021, 0.3995, 0.8407, 0.3947, 0.8796, 0.3792, 0.8771, 0.383, 0.8408, 0.34, 0.882, 0.376, 0.8811, 0.388, 0.888, 0.3352, 0.8892, 0.376, 0.8811, 0.3792, 0.8771, 0.3947, 0.8796, 0.388, 0.888, 0.3748, 0.7988, 0.34, 0.7996, 0.3352, 0.7929, 0.3869, 0.7918, 0.3955, 0.7918, 0.4051, 0.8021, 0.3946, 0.8021, 0.3869, 0.7918, 0.2149, 0.5932, 0.2149, 0.5932, 0.2149, 0.5932, 0.2149, 0.5932, 0.2149, 0.5932, 0.2149, 0.5932, 0.2149, 0.5932, 0.2149, 0.5932, 0.2149, 0.5932, 0.2149, 0.5932, 0.2149, 0.5932, 0.2149, 0.5932, 0.5404, 0.7988, 0.5404, 0.8811, 0.5332, 0.8815, 0.5332, 0.7991, 0.5356, 0.8884, 0.5332, 0.8815, 0.5404, 0.8811, 0.5404, 0.7988, 0.5332, 0.7991, 0.5356, 0.7921, 0.2639, 0.8396, 0.2639, 0.8271, 0.3128, 0.8272, 0.3128, 0.8397, 0.7524, 0.3598, 0.7524, 0.3467, 0.8232, 0.3466, 0.8232, 0.3597, 0.8937, 0.07056, 0.8564, 0.07152, 0.8564, 0.05682, 0.8922, 0.05759, 0.2639, 0.8396, 0.3128, 0.8397, 0.3128, 0.8522, 0.2639, 0.8521, 0.8564, 0.08468, 0.8564, 0.07152, 0.8937, 0.07056, 0.8911, 0.08313, 0.8232, 0.3466, 0.7524, 0.3467, 0.7524, 0.332, 0.8232, 0.332, 0.7419, 0.8139, 0.7061, 0.8146, 0.706, 0.7994, 0.7419, 0.7992, 0.7419, 0.8286, 0.7046, 0.8276, 0.7061, 0.8146, 0.7419, 0.8139, 0.7524, 0.3598, 0.8232, 0.3597, 0.8232, 0.3718, 0.7524, 0.3718, 0.7072, 0.8402, 0.7046, 0.8276, 0.7419, 0.8286, 0.7419, 0.8417, 0.8922, 0.05759, 0.8564, 0.05682, 0.8564, 0.04211, 0.8923, 0.04237, 0.7052, 0.8527, 0.7419, 0.8538, 0.7419, 0.867, 0.7061, 0.8669, 0.3128, 0.8272, 0.2639, 0.8271, 0.2639, 0.815, 0.3128, 0.8151, 0.8564, 0.08468, 0.8911, 0.08313, 0.8931, 0.09569, 0.8564, 0.09674, 0.8232, 0.3173, 0.7524, 0.3173, 0.7524, 0.3094, 0.8232, 0.3094, 0.8232, 0.332, 0.7524, 0.332, 0.7524, 0.3173, 0.8232, 0.3173, 0.7419, 0.7992, 0.706, 0.7994, 0.7073, 0.7914, 0.7419, 0.7912, 0.3128, 0.8151, 0.2639, 0.815, 0.2639, 0.7997, 0.3128, 0.7997, 0.7419, 0.7815, 0.714, 0.7845, 0.7226, 0.7773, 0.7419, 0.775, 0.7419, 0.7912, 0.7073, 0.7914, 0.714, 0.7845, 0.7419, 0.7815, 0.3128, 0.7997, 0.2639, 0.7997, 0.2639, 0.7918, 0.3128, 0.7918, 0.8923, 0.04237, 0.8564, 0.04211, 0.8564, 0.03414, 0.891, 0.03434, 0.8843, 0.02746, 0.8564, 0.02441, 0.8564, 0.01793, 0.8757, 0.02023, 0.9483, 0.8616, 0.9483, 0.9105, 0.9419, 0.9104, 0.9419, 0.8616, 0.891, 0.03434, 0.8564, 0.03414, 0.8564, 0.02441, 0.8843, 0.02746, 0.8232, 0.3094, 0.7524, 0.3094, 0.7524, 0.2997, 0.8232, 0.2997, 0.7419, 0.7708, 0.7321, 0.7716, 0.7419, 0.7683, 0.7419, 0.7683, 0.8232, 0.2997, 0.7524, 0.2997, 0.7524, 0.2932, 0.8232, 0.2932, 0.7419, 0.775, 0.7226, 0.7773, 0.7321, 0.7716, 0.7419, 0.7708, 0.9419, 0.8616, 0.9419, 0.9104, 0.9319, 0.9104, 0.9319, 0.8615, 0.8941, 0.9217, 0.8941, 0.8509, 0.8941, 0.8509, 0.9068, 0.8616, 0.9068, 0.9105, 0.8941, 0.9217, 0.9319, 0.8615, 0.9319, 0.9104, 0.9205, 0.9104, 0.9205, 0.8615, 0.8757, 0.02023, 0.8564, 0.01793, 0.8564, 0.0137, 0.8662, 0.01455, 0.8232, 0.2932, 0.7524, 0.2932, 0.7524, 0.289, 0.8232, 0.289, 0.7061, 0.8669, 0.7419, 0.867, 0.7419, 0.8785, 0.7085, 0.8782, 0.9205, 0.8615, 0.9205, 0.9104, 0.9068, 0.9105, 0.9068, 0.8616, 0.8662, 0.01455, 0.8564, 0.0137, 0.8564, 0.0112, 0.8564, 0.0112, 0.8232, 0.289, 0.7524, 0.289, 0.7524, 0.2865, 0.8232, 0.2865, 0.7085, 0.8782, 0.7419, 0.8785, 0.7419, 0.8894, 0.7127, 0.89, 0.2639, 0.8521, 0.3128, 0.8522, 0.3128, 0.8667, 0.2639, 0.8666, 0.8564, 0.09674, 0.8931, 0.09569, 0.8922, 0.1098, 0.8564, 0.1099, 0.7524, 0.3718, 0.8232, 0.3718, 0.8232, 0.3849, 0.7524, 0.385, 0.2638, 0.8781, 0.3127, 0.8782, 0.3127, 0.8907, 0.2638, 0.8906, 0.2639, 0.8666, 0.3128, 0.8667, 0.3127, 0.8782, 0.2638, 0.8781, 0.8564, 0.1099, 0.8922, 0.1098, 0.8898, 0.1212, 0.8564, 0.1214, 0.7524, 0.385, 0.8232, 0.3849, 0.8232, 0.3964, 0.7524, 0.3964, 0.8564, 0.1324, 0.8856, 0.133, 0.8831, 0.1394, 0.8564, 0.1399, 0.8564, 0.1214, 0.8898, 0.1212, 0.8856, 0.133, 0.8564, 0.1324, 0.7524, 0.3964, 0.8232, 0.3964, 0.8232, 0.4073, 0.7524, 0.4073, 0.7127, 0.89, 0.7419, 0.8894, 0.7419, 0.8969, 0.7152, 0.8964, 0.7196, 0.8979, 0.7419, 0.8979, 0.7419, 0.9026, 0.7266, 0.8988, 0.7524, 0.4073, 0.8232, 0.4073, 0.8232, 0.4148, 0.7524, 0.4148, 0.7152, 0.8964, 0.7419, 0.8969, 0.7419, 0.8979, 0.7196, 0.8979, 0.2638, 0.8906, 0.3127, 0.8907, 0.3127, 0.8968, 0.2638, 0.8967, 0.8564, 0.1409, 0.8787, 0.1409, 0.8717, 0.1418, 0.8564, 0.1456, 0.9448, 0.6102, 0.9448, 0.6591, 0.9426, 0.6593, 0.9426, 0.6104, 0.8564, 0.1399, 0.8831, 0.1394, 0.8787, 0.1409, 0.8564, 0.1409, 0.7524, 0.4148, 0.8232, 0.4148, 0.8232, 0.4157, 0.7524, 0.4158, 0.7524, 0.4205, 0.8232, 0.4205, 0.8232, 0.4215, 0.7524, 0.4215, 0.7524, 0.4158, 0.8232, 0.4157, 0.8232, 0.4205, 0.7524, 0.4205, 0.7266, 0.8988, 0.7419, 0.9026, 0.7419, 0.9036, 0.73, 0.9028, 0.9426, 0.6104, 0.9426, 0.6593, 0.9415, 0.6593, 0.9415, 0.6105, 0.7334, 0.9053, 0.7419, 0.9056, 0.7419, 0.9074, 0.741, 0.9073, 0.73, 0.9028, 0.7419, 0.9036, 0.7419, 0.9056, 0.7334, 0.9053, 0.9511, 0.38, 0.951, 0.4289, 0.9478, 0.4289, 0.9478, 0.38, 0.8564, 0.1456, 0.8717, 0.1418, 0.8683, 0.1457, 0.8564, 0.1466, 0.8564, 0.1486, 0.8649, 0.1482, 0.8573, 0.1503, 0.8564, 0.1503, 0.9478, 0.38, 0.9478, 0.4289, 0.9442, 0.4288, 0.9443, 0.3799, 0.8564, 0.1466, 0.8683, 0.1457, 0.8649, 0.1482, 0.8564, 0.1486, 0.7524, 0.4215, 0.8232, 0.4215, 0.8232, 0.4234, 0.7524, 0.4235, 0.9208, 0.8149, 0.9208, 0.7441, 0.9208, 0.7441, 0.934, 0.7547, 0.934, 0.8035, 0.9208, 0.8149, 0.7524, 0.4235, 0.8232, 0.4234, 0.8232, 0.4252, 0.7524, 0.4252, 0.741, 0.9073, 0.7419, 0.9074, 0.7419, 0.9081, 0.7419, 0.9081, 0.9447, 0.7542, 0.9447, 0.803, 0.9404, 0.8033, 0.9404, 0.7544, 0.9404, 0.7544, 0.9404, 0.8033, 0.934, 0.8035, 0.934, 0.7547, 0.8564, 0.1503, 0.8573, 0.1503, 0.8564, 0.1511, 0.8564, 0.1511, 0.7524, 0.4252, 0.8232, 0.4252, 0.8232, 0.4259, 0.7524, 0.426, 0.6931, 0.8398, 0.6905, 0.8275, 0.7046, 0.8276, 0.7072, 0.8402, 0.9074, 0.07016, 0.9048, 0.08247, 0.8911, 0.08313, 0.8937, 0.07056, 0.9048, 0.08247, 0.9068, 0.09525, 0.8931, 0.09569, 0.8911, 0.08313, 0.7072, 0.8402, 0.7052, 0.8527, 0.6911, 0.8526, 0.6931, 0.8398, 0.9062, 0.05786, 0.9074, 0.07016, 0.8937, 0.07056, 0.8922, 0.05759, 0.6905, 0.8275, 0.6917, 0.8152, 0.7061, 0.8146, 0.7046, 0.8276, 0.8922, 0.05759, 0.8923, 0.04237, 0.9066, 0.04243, 0.9062, 0.05786, 0.706, 0.7994, 0.7061, 0.8146, 0.6917, 0.8152, 0.6913, 0.7997, 0.9056, 0.03438, 0.9066, 0.04243, 0.8923, 0.04237, 0.891, 0.03434, 0.6913, 0.7997, 0.6922, 0.7917, 0.7073, 0.7914, 0.706, 0.7994, 0.9013, 0.02927, 0.9056, 0.03438, 0.891, 0.03434, 0.8843, 0.02746, 0.6922, 0.7917, 0.6966, 0.7866, 0.714, 0.7845, 0.7073, 0.7914, 0.9264, 0.9216, 0.9152, 0.9216, 0.9319, 0.9104, 0.9419, 0.9104, 0.9152, 0.8508, 0.9264, 0.8508, 0.9419, 0.8616, 0.9319, 0.8615, 0.9205, 0.9104, 0.9319, 0.9104, 0.9152, 0.9216, 0.9042, 0.9216, 0.9319, 0.8615, 0.9205, 0.8615, 0.9042, 0.8508, 0.9152, 0.8508, 0.9068, 0.9105, 0.9205, 0.9104, 0.9042, 0.9216, 0.8941, 0.9217, 0.9205, 0.8615, 0.9068, 0.8616, 0.8941, 0.8509, 0.9042, 0.8508, 0.9068, 0.09525, 0.9059, 0.1098, 0.8922, 0.1098, 0.8931, 0.09569, 0.692, 0.8671, 0.6911, 0.8526, 0.7052, 0.8527, 0.7061, 0.8669, 0.9059, 0.1098, 0.9038, 0.1211, 0.8898, 0.1212, 0.8922, 0.1098, 0.6941, 0.8784, 0.692, 0.8671, 0.7061, 0.8669, 0.7085, 0.8782, 0.6982, 0.8905, 0.6941, 0.8784, 0.7085, 0.8782, 0.7127, 0.89, 0.8856, 0.133, 0.8898, 0.1212, 0.9038, 0.1211, 0.8997, 0.1332, 0.7127, 0.89, 0.7152, 0.8964, 0.7002, 0.8964, 0.6982, 0.8905, 0.8831, 0.1394, 0.8856, 0.133, 0.8997, 0.1332, 0.8977, 0.1391, 0.9448, 0.6102, 0.9426, 0.6104, 0.9294, 0.5998, 0.9324, 0.5997, 0.9426, 0.6593, 0.9448, 0.6591, 0.9324, 0.6704, 0.9294, 0.6706, 0.9294, 0.6706, 0.9239, 0.6708, 0.9415, 0.6593, 0.9426, 0.6593, 0.9239, 0.6, 0.9294, 0.5998, 0.9426, 0.6104, 0.9415, 0.6105, 0.8927, 0.1411, 0.8902, 0.1441, 0.8683, 0.1457, 0.8717, 0.1418, 0.7077, 0.9014, 0.7052, 0.8984, 0.7266, 0.8988, 0.73, 0.9028, 0.8902, 0.1441, 0.8866, 0.1472, 0.8649, 0.1482, 0.8683, 0.1457, 0.7113, 0.9045, 0.7077, 0.9014, 0.73, 0.9028, 0.7334, 0.9053, 0.9266, 0.8145, 0.9212, 0.8148, 0.9404, 0.8033, 0.9447, 0.803, 0.9212, 0.744, 0.9266, 0.7438, 0.9447, 0.7542, 0.9404, 0.7544, 0.9404, 0.7544, 0.934, 0.7547, 0.9208, 0.7441, 0.9212, 0.744, 0.934, 0.8035, 0.9404, 0.8033, 0.9212, 0.8148, 0.9208, 0.8149, 0.7072, 0.8402, 0.7419, 0.8417, 0.7419, 0.8538, 0.7052, 0.8527, 0.2035, 0.9342, 0.192, 0.9341, 0.1919, 0.9144, 0.2037, 0.9145, 0.1406, 0.7464, 0.1406, 0.6463, 0.1638, 0.6463, 0.1638, 0.7463, 0.6905, 0.6218, 0.6953, 0.6128, 0.7183, 0.6197, 0.7146, 0.6265, 0.5709, 0.89, 0.5709, 0.7907, 0.5941, 0.7908, 0.5941, 0.8901, 0.5709, 0.89, 0.5941, 0.8901, 0.594, 0.9037, 0.5708, 0.9037, 0.1638, 0.6463, 0.1406, 0.6463, 0.1406, 0.6344, 0.1638, 0.6344, 0.1638, 0.6463, 0.1638, 0.6344, 0.1694, 0.6553, 0.1694, 0.6645, 0.1638, 0.6344, 0.1638, 0.626, 0.1694, 0.6489, 0.1694, 0.6553, 0.939, 0.1248, 0.9311, 0.1244, 0.9298, 0.1047, 0.938, 0.1051, 0.2035, 0.9342, 0.2037, 0.9574, 0.1923, 0.9573, 0.192, 0.9341, 0.06971, 0.8906, 0.04653, 0.8901, 0.0467, 0.88, 0.06988, 0.8804, 0.06971, 0.8906, 0.06988, 0.8804, 0.08962, 0.8802, 0.08944, 0.8907, 0.939, 0.1248, 0.9377, 0.148, 0.9298, 0.1476, 0.9311, 0.1244, 0.1638, 0.6344, 0.1406, 0.6344, 0.1406, 0.626, 0.1638, 0.626, 0.04662, 0.8366, 0.0698, 0.8371, 0.06988, 0.8804, 0.0467, 0.88, 0.1638, 0.626, 0.1406, 0.626, 0.1406, 0.6212, 0.1638, 0.6212, 0.8356, 0.6377, 0.8356, 0.6728, 0.8264, 0.6727, 0.8264, 0.6388, 0.594, 0.9037, 0.5941, 0.8901, 0.6138, 0.8922, 0.6137, 0.9063, 0.7157, 0.603, 0.816, 0.5997, 0.8113, 0.6095, 0.734, 0.6121, 0.1406, 0.7464, 0.1638, 0.7463, 0.1638, 0.7591, 0.1406, 0.7591, 0.2672, 0.6449, 0.2734, 0.6324, 0.2774, 0.6237, 0.2867, 0.6188, 0.3385, 0.6188, 0.3385, 0.6238, 0.3385, 0.6325, 0.3385, 0.6449, 0.3385, 0.749, 0.3385, 0.7623, 0.3385, 0.7693, 0.3032, 0.7693, 0.2721, 0.7623, 0.2638, 0.749, 0.6905, 0.6728, 0.6905, 0.6218, 0.7146, 0.6265, 0.7146, 0.6727, 0.7724, 0.5216, 0.7955, 0.5222, 0.7957, 0.5521, 0.7725, 0.5516, 0.1406, 0.6463, 0.1406, 0.7464, 0.1209, 0.7487, 0.1209, 0.6449, 0.7962, 0.5742, 0.773, 0.5737, 0.7725, 0.5516, 0.7957, 0.5521, 0.1406, 0.7591, 0.1638, 0.7591, 0.1638, 0.7659, 0.1406, 0.7659, 0.8113, 0.6727, 0.734, 0.6727, 0.734, 0.6121, 0.8113, 0.6095, 0.7247, 0.6167, 0.7247, 0.6727, 0.7183, 0.6727, 0.7183, 0.6197, 0.734, 0.6121, 0.734, 0.6727, 0.7247, 0.6727, 0.7247, 0.6167, 0.7183, 0.6197, 0.7183, 0.6727, 0.7146, 0.6727, 0.7146, 0.6265, 0.8212, 0.6727, 0.8212, 0.6157, 0.8264, 0.6388, 0.8264, 0.6727, 0.8113, 0.6727, 0.8113, 0.6095, 0.8212, 0.6157, 0.8212, 0.6727, 0.6953, 0.6128, 0.7037, 0.609, 0.7247, 0.6167, 0.7183, 0.6197, 0.7037, 0.609, 0.7157, 0.603, 0.734, 0.6121, 0.7247, 0.6167, 0.8288, 0.6077, 0.8356, 0.6377, 0.8264, 0.6388, 0.8212, 0.6157, 0.816, 0.5997, 0.8288, 0.6077, 0.8212, 0.6157, 0.8113, 0.6095, 0.1638, 0.7659, 0.1638, 0.7591, 0.1694, 0.7514, 0.1694, 0.7567, 0.1638, 0.7591, 0.1638, 0.7463, 0.1694, 0.7416, 0.1694, 0.7514, 0.1638, 0.626, 0.1638, 0.6212, 0.1694, 0.6452, 0.1694, 0.6489, 0.1638, 0.7463, 0.1638, 0.6463, 0.1694, 0.6645, 0.1694, 0.7416, 0.1406, 0.6212, 0.1406, 0.626, 0.1209, 0.6238, 0.1209, 0.6188, 0.1406, 0.626, 0.1406, 0.6344, 0.1209, 0.6324, 0.1209, 0.6238, 0.1406, 0.7591, 0.1406, 0.7659, 0.1209, 0.7689, 0.1209, 0.7619, 0.06988, 0.8804, 0.0698, 0.8371, 0.08953, 0.8362, 0.08962, 0.8802, 0.1406, 0.7464, 0.1406, 0.7591, 0.1209, 0.7619, 0.1209, 0.7487, 0.7725, 0.5516, 0.773, 0.5737, 0.7533, 0.5758, 0.7527, 0.5529, 0.7724, 0.5216, 0.7725, 0.5516, 0.7527, 0.5529, 0.7526, 0.5228, 0.5941, 0.8901, 0.5941, 0.7908, 0.6137, 0.7891, 0.6138, 0.8922, 0.1406, 0.6344, 0.1406, 0.6463, 0.1209, 0.6449, 0.1209, 0.6324, 0.5062, 0.6461, 0.4583, 0.6461, 0.4473, 0.6188, 0.5111, 0.6208, 0.7631, 0.2597, 0.7631, 0.1727, 0.7781, 0.1857, 0.7771, 0.253, 0.4395, 0.9688, 0.4356, 0.9293, 0.4674, 0.9283, 0.4645, 0.968, 0.6362, 0.8498, 0.6519, 0.8433, 0.6519, 0.8975, 0.6362, 0.8822, 0.01127, 0.6325, 0.02301, 0.6208, 0.0868, 0.6188, 0.09853, 0.6305, 0.09849, 0.6943, 0.01124, 0.6942, 0.516, 0.6941, 0.4485, 0.6941, 0.4485, 0.6559, 0.4583, 0.6461, 0.5062, 0.6461, 0.516, 0.6559, 0.5229, 0.6325, 0.516, 0.6559, 0.5062, 0.6461, 0.5111, 0.6208, 0.4485, 0.6559, 0.4356, 0.6305, 0.4473, 0.6188, 0.4583, 0.6461, 0.1209, 0.844, 0.1351, 0.8408, 0.1351, 0.8734, 0.1209, 0.8967, 0.1088, 0.09015, 0.08842, 0.0463, 0.09633, 0.04284, 0.1151, 0.08743, 0.2675, 0.9593, 0.2638, 0.9192, 0.2956, 0.9192, 0.2926, 0.9593, 0.39, 0.08785, 0.4086, 0.04275, 0.4165, 0.04619, 0.3962, 0.09055, 0.6617, 0.5544, 0.6674, 0.5525, 0.6674, 0.5739, 0.6617, 0.5758, 0.4674, 0.9283, 0.4356, 0.9293, 0.4356, 0.9129, 0.4674, 0.9119, 0.03333, 0.4375, 0.09867, 0.4376, 0.09867, 0.5641, 0.02705, 0.5641, 0.03333, 0.4375, 0.03654, 0.3425, 0.09867, 0.3426, 0.09867, 0.4376, 0.03328, 0.3312, 0.1021, 0.3312, 0.09867, 0.3426, 0.03654, 0.3425, 0.7359, 0.1155, 0.7359, 0.0112, 0.7406, 0.02292, 0.7407, 0.117, 0.1021, 0.5768, 0.02276, 0.5767, 0.02705, 0.5641, 0.09867, 0.5641, 0.736, 0.254, 0.7359, 0.1155, 0.7407, 0.117, 0.7407, 0.242, 0.9463, 0.333, 0.9193, 0.3308, 0.9198, 0.3071, 0.9468, 0.3092, 0.4165, 0.04619, 0.4086, 0.04275, 0.4273, 0.01968, 0.4325, 0.02654, 0.09633, 0.04284, 0.08842, 0.0463, 0.07243, 0.02659, 0.07762, 0.0197, 0.9538, 0.3575, 0.9268, 0.3554, 0.9193, 0.3308, 0.9463, 0.333, 0.4503, 0.01977, 0.4497, 0.0112, 0.4726, 0.01587, 0.4671, 0.0225, 0.6925, 0.9305, 0.7198, 0.9305, 0.7177, 0.9491, 0.6905, 0.9491, 0.4325, 0.02654, 0.4273, 0.01968, 0.4497, 0.0112, 0.4503, 0.01977, 0.07762, 0.0197, 0.07243, 0.02659, 0.05467, 0.0198, 0.05528, 0.0112, 0.5162, 0.0112, 0.5481, 0.01122, 0.5484, 0.03366, 0.5165, 0.03364, 0.05528, 0.0112, 0.05467, 0.0198, 0.03784, 0.02255, 0.03234, 0.0159, 0.9468, 0.3092, 0.9198, 0.3071, 0.9268, 0.2865, 0.9538, 0.2886, 0.6905, 0.9491, 0.7177, 0.9491, 0.7205, 0.9653, 0.6933, 0.9653, 0.5708, 0.03021, 0.6027, 0.03021, 0.6027, 0.05572, 0.5708, 0.05572, 0.5709, 0.0112, 0.6028, 0.0112, 0.6027, 0.03021, 0.5708, 0.03021, 0.4671, 0.0225, 0.4726, 0.01587, 0.4885, 0.03551, 0.4806, 0.03896, 0.03234, 0.0159, 0.03784, 0.02255, 0.02435, 0.03907, 0.01644, 0.03561, 0.4852, 0.0639, 0.4938, 0.06292, 0.4938, 0.125, 0.4852, 0.1243, 0.4806, 0.03896, 0.4885, 0.03551, 0.4938, 0.06292, 0.4852, 0.0639, 0.01644, 0.03561, 0.02435, 0.03907, 0.01979, 0.0641, 0.0112, 0.06312, 0.5165, 0.03364, 0.5484, 0.03366, 0.5484, 0.06174, 0.5165, 0.06173, 0.5162, 0.1231, 0.548, 0.1231, 0.5428, 0.1871, 0.5204, 0.1871, 0.0112, 0.06312, 0.01979, 0.0641, 0.01981, 0.1247, 0.0112, 0.1254, 0.5165, 0.06173, 0.5484, 0.06174, 0.548, 0.1231, 0.5162, 0.1231, 0.5708, 0.05572, 0.6027, 0.05572, 0.6028, 0.1152, 0.571, 0.1152, 0.4825, 0.1908, 0.4886, 0.1913, 0.4709, 0.2531, 0.4654, 0.2506, 0.571, 0.1152, 0.6028, 0.1152, 0.5983, 0.1796, 0.5759, 0.1796, 0.4852, 0.1243, 0.4938, 0.125, 0.4886, 0.1913, 0.4825, 0.1908, 0.0112, 0.1254, 0.01981, 0.1247, 0.02254, 0.1905, 0.01649, 0.191, 0.03416, 0.2531, 0.0397, 0.2506, 0.04813, 0.2716, 0.04369, 0.2757, 0.01649, 0.191, 0.02254, 0.1905, 0.0397, 0.2506, 0.03416, 0.2531, 0.5204, 0.1871, 0.5428, 0.1871, 0.542, 0.2448, 0.5196, 0.2448, 0.5759, 0.1796, 0.5983, 0.1796, 0.5986, 0.235, 0.5762, 0.235, 0.5192, 0.2653, 0.5416, 0.2653, 0.5425, 0.2898, 0.5173, 0.2898, 0.5196, 0.2448, 0.542, 0.2448, 0.5416, 0.2653, 0.5192, 0.2653, 0.5762, 0.235, 0.5986, 0.235, 0.5988, 0.2539, 0.5764, 0.2539, 0.4654, 0.2506, 0.4709, 0.2531, 0.4614, 0.2757, 0.4569, 0.2716, 0.5752, 0.283, 0.5752, 0.2774, 0.6004, 0.2774, 0.6003, 0.283, 0.5764, 0.2539, 0.5988, 0.2539, 0.6004, 0.2774, 0.5752, 0.2774, 0.4569, 0.2716, 0.4614, 0.2757, 0.4468, 0.3031, 0.4418, 0.2985, 0.04369, 0.2757, 0.04813, 0.2716, 0.06319, 0.2989, 0.05821, 0.3035, 0.6747, 0.1236, 0.6359, 0.1232, 0.6359, 0.01787, 0.6747, 0.01834, 0.7253, 0.3911, 0.73, 0.3927, 0.73, 0.5184, 0.7253, 0.5305, 0.3545, 0.5767, 0.3546, 0.584, 0.2917, 0.5842, 0.2738, 0.577, 0.354, 0.4364, 0.3545, 0.5767, 0.2738, 0.577, 0.2802, 0.4367, 0.7253, 0.2865, 0.73, 0.2983, 0.73, 0.3927, 0.7253, 0.3911, 0.1824, 0.5812, 0.1755, 0.5841, 0.1021, 0.584, 0.1021, 0.5768, 0.1815, 0.5768, 0.3546, 0.5929, 0.3546, 0.5963, 0.3438, 0.5964, 0.3089, 0.5931, 0.3546, 0.584, 0.3546, 0.5929, 0.3089, 0.5931, 0.2897, 0.5869, 0.2917, 0.5842, 0.5708, 0.692, 0.5708, 0.6827, 0.667, 0.6855, 0.667, 0.6947, 0.6672, 0.654, 0.667, 0.6855, 0.5708, 0.6827, 0.571, 0.6512, 0.1478, 0.593, 0.113, 0.5964, 0.1021, 0.5964, 0.1021, 0.593, 0.6675, 0.6344, 0.6672, 0.654, 0.571, 0.6512, 0.5715, 0.6229, 0.6594, 0.6255, 0.6598, 0.6069, 0.6594, 0.6255, 0.5715, 0.6229, 0.5716, 0.6155, 0.5824, 0.6047, 0.6211, 0.5997, 0.1755, 0.5841, 0.1478, 0.593, 0.1021, 0.593, 0.1021, 0.584, 0.354, 0.4364, 0.2802, 0.4367, 0.2833, 0.3314, 0.3537, 0.3311, 0.6747, 0.1236, 0.6748, 0.2641, 0.636, 0.2635, 0.6359, 0.1232, 0.2917, 0.5842, 0.2897, 0.5869, 0.2811, 0.5842, 0.2734, 0.3314, 0.2833, 0.3314, 0.2802, 0.4367, 0.2702, 0.4367, 0.2738, 0.577, 0.2638, 0.577, 0.2702, 0.4367, 0.2802, 0.4367, 0.6677, 0.6346, 0.6594, 0.6255, 0.6598, 0.6069, 0.6681, 0.6156, 0.1925, 0.5771, 0.1824, 0.5812, 0.1815, 0.5768, 0.1856, 0.4368, 0.1746, 0.4366, 0.171, 0.3313, 0.182, 0.3315, 0.1746, 0.4366, 0.1856, 0.4368, 0.1925, 0.5771, 0.1815, 0.5768, 0.6747, 0.01834, 0.6746, 0.01185, 0.7133, 0.01139, 0.7134, 0.01782, 0.2734, 0.3314, 0.2821, 0.3256, 0.2903, 0.326, 0.2833, 0.3314, 0.2833, 0.3314, 0.2903, 0.326, 0.3537, 0.3278, 0.3537, 0.3311, 0.1021, 0.3312, 0.1021, 0.3279, 0.1642, 0.326, 0.171, 0.3313, 0.4917, 0.8815, 0.4537, 0.8822, 0.4505, 0.8783, 0.4467, 0.8422, 0.4505, 0.8059, 0.4548, 0.7998, 0.4917, 0.7991, 0.4505, 0.8059, 0.4404, 0.8039, 0.4486, 0.7932, 0.4548, 0.7998, 0.4356, 0.8427, 0.4467, 0.8422, 0.4505, 0.8783, 0.4404, 0.8813, 0.4917, 0.8815, 0.5025, 0.8884, 0.4476, 0.8895, 0.4537, 0.8822, 0.4537, 0.8822, 0.4476, 0.8895, 0.4404, 0.8813, 0.4505, 0.8783, 0.4548, 0.7998, 0.4486, 0.7932, 0.5025, 0.7921, 0.4917, 0.7991, 0.6253, 0.01699, 0.6252, 0.0112, 0.6358, 0.01143, 0.6359, 0.01787, 0.2149, 0.5932, 0.2149, 0.5932, 0.2149, 0.5932, 0.2149, 0.5932, 0.2149, 0.5932, 0.2149, 0.5932, 0.2149, 0.5932, 0.2149, 0.5932, 0.2149, 0.5932, 0.2149, 0.5932, 0.2149, 0.5932, 0.2149, 0.5932, 0.5249, 0.7991, 0.5332, 0.7991, 0.5332, 0.8815, 0.5249, 0.8815, 0.5356, 0.8884, 0.5249, 0.8815, 0.5332, 0.8815, 0.5249, 0.7991, 0.5356, 0.7921, 0.5332, 0.7991, 0.8677, 0.5199, 0.8188, 0.5199, 0.8188, 0.5078, 0.8677, 0.5078, 0.834, 0.08432, 0.7631, 0.0842, 0.7631, 0.07114, 0.834, 0.07125, 0.8596, 0.3458, 0.8611, 0.3329, 0.8969, 0.3321, 0.8969, 0.3468, 0.8677, 0.5199, 0.8677, 0.5328, 0.8188, 0.5328, 0.8188, 0.5199, 0.8969, 0.36, 0.8622, 0.3584, 0.8596, 0.3458, 0.8969, 0.3468, 0.7631, 0.07114, 0.7631, 0.05652, 0.834, 0.05664, 0.834, 0.07125, 0.7643, 0.8139, 0.7643, 0.7992, 0.8002, 0.7995, 0.8001, 0.8147, 0.7643, 0.8286, 0.7643, 0.8139, 0.8001, 0.8147, 0.8016, 0.8276, 0.834, 0.08432, 0.834, 0.0963, 0.7631, 0.09619, 0.7631, 0.0842, 0.799, 0.8402, 0.7643, 0.8417, 0.7643, 0.8286, 0.8016, 0.8276, 0.8611, 0.3329, 0.861, 0.3177, 0.8969, 0.3174, 0.8969, 0.3321, 0.801, 0.8528, 0.8001, 0.8669, 0.7643, 0.867, 0.7643, 0.8538, 0.8188, 0.5078, 0.8188, 0.4955, 0.8677, 0.4954, 0.8677, 0.5078, 0.8969, 0.36, 0.8969, 0.372, 0.8602, 0.371, 0.8622, 0.3584, 0.7631, 0.04191, 0.7631, 0.03399, 0.834, 0.0341, 0.834, 0.04203, 0.7631, 0.05652, 0.7631, 0.04191, 0.834, 0.04203, 0.834, 0.05664, 0.7643, 0.7992, 0.7643, 0.7912, 0.7989, 0.7914, 0.8002, 0.7995, 0.8188, 0.4955, 0.8188, 0.4801, 0.8677, 0.4801, 0.8677, 0.4954, 0.7643, 0.7815, 0.7643, 0.775, 0.7836, 0.7773, 0.7923, 0.7845, 0.7643, 0.7912, 0.7643, 0.7815, 0.7923, 0.7845, 0.7989, 0.7914, 0.8188, 0.4801, 0.8188, 0.472, 0.8677, 0.472, 0.8677, 0.4801, 0.861, 0.3177, 0.8623, 0.3096, 0.8969, 0.3094, 0.8969, 0.3174, 0.869, 0.3027, 0.8776, 0.2955, 0.8969, 0.2932, 0.8969, 0.2997, 0.8188, 0.472, 0.8187, 0.4666, 0.8676, 0.4666, 0.8677, 0.472, 0.8623, 0.3096, 0.869, 0.3027, 0.8969, 0.2997, 0.8969, 0.3094, 0.7631, 0.03399, 0.7631, 0.02433, 0.834, 0.02444, 0.834, 0.0341, 0.7643, 0.7708, 0.7643, 0.7683, 0.7643, 0.7683, 0.7741, 0.7716, 0.7631, 0.02433, 0.7631, 0.01789, 0.834, 0.018, 0.834, 0.02444, 0.7643, 0.775, 0.7643, 0.7708, 0.7741, 0.7716, 0.7836, 0.7773, 0.8187, 0.4666, 0.8187, 0.4591, 0.8676, 0.4591, 0.8676, 0.4666, 0.951, 0.082, 0.951, 0.082, 0.9392, 0.07132, 0.9392, 0.02244, 0.951, 0.0112, 0.951, 0.0112, 0.8187, 0.4591, 0.8186, 0.4521, 0.8675, 0.4521, 0.8676, 0.4591, 0.8776, 0.2955, 0.8871, 0.2898, 0.8969, 0.289, 0.8969, 0.2932, 0.7631, 0.01789, 0.7631, 0.01368, 0.834, 0.01379, 0.834, 0.018, 0.8001, 0.8669, 0.7977, 0.8783, 0.7643, 0.8785, 0.7643, 0.867, 0.9298, 0.0228, 0.9392, 0.02244, 0.9392, 0.07132, 0.9298, 0.07168, 0.8871, 0.2898, 0.8969, 0.2865, 0.8969, 0.2865, 0.8969, 0.289, 0.7631, 0.01368, 0.7631, 0.0112, 0.834, 0.01132, 0.834, 0.01379, 0.7977, 0.8783, 0.7936, 0.89, 0.7643, 0.8894, 0.7643, 0.8785, 0.8677, 0.5328, 0.8677, 0.5472, 0.8188, 0.5472, 0.8188, 0.5328, 0.8969, 0.372, 0.8969, 0.3852, 0.8611, 0.3851, 0.8602, 0.371, 0.834, 0.0963, 0.834, 0.1094, 0.7631, 0.1093, 0.7631, 0.09619, 0.8676, 0.5583, 0.8676, 0.57, 0.8187, 0.5701, 0.8187, 0.5583, 0.8677, 0.5472, 0.8676, 0.5583, 0.8187, 0.5583, 0.8188, 0.5472, 0.8969, 0.3852, 0.8969, 0.3967, 0.8635, 0.3965, 0.8611, 0.3851, 0.834, 0.1094, 0.834, 0.1208, 0.7631, 0.1207, 0.7631, 0.1093, 0.8969, 0.4077, 0.8969, 0.4151, 0.8702, 0.4147, 0.8676, 0.4082, 0.8969, 0.3967, 0.8969, 0.4077, 0.8676, 0.4082, 0.8635, 0.3965, 0.834, 0.1208, 0.834, 0.1317, 0.7631, 0.1316, 0.7631, 0.1207, 0.7936, 0.89, 0.791, 0.8965, 0.7643, 0.8969, 0.7643, 0.8894, 0.7867, 0.8979, 0.7796, 0.8988, 0.7643, 0.9026, 0.7643, 0.8979, 0.834, 0.1317, 0.834, 0.1391, 0.7631, 0.139, 0.7631, 0.1316, 0.791, 0.8965, 0.7867, 0.8979, 0.7643, 0.8979, 0.7643, 0.8969, 0.8676, 0.57, 0.8676, 0.5758, 0.8187, 0.5758, 0.8187, 0.5701, 0.8969, 0.4161, 0.8969, 0.4209, 0.8816, 0.417, 0.8746, 0.4161, 0.9124, 0.1853, 0.9163, 0.1852, 0.9163, 0.2341, 0.9124, 0.2341, 0.8969, 0.4151, 0.8969, 0.4161, 0.8746, 0.4161, 0.8702, 0.4147, 0.834, 0.1391, 0.834, 0.1401, 0.7631, 0.14, 0.7631, 0.139, 0.834, 0.1448, 0.834, 0.1458, 0.7631, 0.1457, 0.7631, 0.1447, 0.834, 0.1401, 0.834, 0.1448, 0.7631, 0.1447, 0.7631, 0.14, 0.7796, 0.8988, 0.7762, 0.9028, 0.7643, 0.9036, 0.7643, 0.9026, 0.9163, 0.1852, 0.9177, 0.1852, 0.9177, 0.2341, 0.9163, 0.2341, 0.7728, 0.9053, 0.7653, 0.9073, 0.7643, 0.9074, 0.7643, 0.9056, 0.7762, 0.9028, 0.7728, 0.9053, 0.7643, 0.9056, 0.7643, 0.9036, 0.9177, 0.1852, 0.9214, 0.1853, 0.9214, 0.2341, 0.9177, 0.2341, 0.8969, 0.4209, 0.8969, 0.4219, 0.885, 0.421, 0.8816, 0.417, 0.8969, 0.4239, 0.8969, 0.4256, 0.896, 0.4256, 0.8884, 0.4235, 0.9214, 0.1853, 0.9261, 0.1853, 0.9261, 0.2342, 0.9214, 0.2341, 0.8969, 0.4219, 0.8969, 0.4239, 0.8884, 0.4235, 0.885, 0.421, 0.834, 0.1458, 0.834, 0.1478, 0.7631, 0.1477, 0.7631, 0.1457, 0.954, 0.2445, 0.954, 0.2445, 0.941, 0.2339, 0.941, 0.1851, 0.954, 0.1738, 0.954, 0.1738, 0.834, 0.1478, 0.834, 0.1495, 0.7631, 0.1494, 0.7631, 0.1477, 0.7653, 0.9073, 0.7643, 0.9081, 0.7643, 0.9081, 0.7643, 0.9074, 0.9261, 0.1853, 0.9328, 0.1852, 0.9328, 0.2341, 0.9261, 0.2342, 0.9328, 0.1852, 0.941, 0.1851, 0.941, 0.2339, 0.9328, 0.2341, 0.8969, 0.4256, 0.8969, 0.4264, 0.8969, 0.4264, 0.896, 0.4256, 0.834, 0.1495, 0.834, 0.1503, 0.7631, 0.1502, 0.7631, 0.1494, 0.8125, 0.8398, 0.799, 0.8402, 0.8016, 0.8276, 0.8151, 0.8275, 0.8456, 0.3454, 0.8596, 0.3458, 0.8622, 0.3584, 0.8483, 0.3578, 0.8483, 0.3578, 0.8622, 0.3584, 0.8602, 0.371, 0.8462, 0.3705, 0.799, 0.8402, 0.8125, 0.8398, 0.8145, 0.8526, 0.801, 0.8528, 0.8469, 0.3331, 0.8611, 0.3329, 0.8596, 0.3458, 0.8456, 0.3454, 0.8151, 0.8275, 0.8016, 0.8276, 0.8001, 0.8147, 0.8139, 0.8152, 0.8611, 0.3329, 0.8469, 0.3331, 0.8465, 0.3177, 0.861, 0.3177, 0.8002, 0.7995, 0.8143, 0.7998, 0.8139, 0.8152, 0.8001, 0.8147, 0.8474, 0.3097, 0.8623, 0.3096, 0.861, 0.3177, 0.8465, 0.3177, 0.8143, 0.7998, 0.8002, 0.7995, 0.7989, 0.7914, 0.8134, 0.7918, 0.8517, 0.3046, 0.869, 0.3027, 0.8623, 0.3096, 0.8474, 0.3097, 0.8134, 0.7918, 0.7989, 0.7914, 0.7923, 0.7845, 0.8091, 0.7866, 0.869, 0.3027, 0.8517, 0.3046, 0.8592, 0.2977, 0.8776, 0.2955, 0.7836, 0.7773, 0.8016, 0.7797, 0.8091, 0.7866, 0.7923, 0.7845, 0.8688, 0.2914, 0.8871, 0.2898, 0.8776, 0.2955, 0.8592, 0.2977, 0.8016, 0.7797, 0.7836, 0.7773, 0.7741, 0.7716, 0.7921, 0.7735, 0.9392, 0.07132, 0.951, 0.082, 0.9445, 0.08227, 0.9298, 0.07168, 0.9298, 0.0228, 0.9445, 0.01147, 0.951, 0.0112, 0.9392, 0.02244, 0.8462, 0.3705, 0.8602, 0.371, 0.8611, 0.3851, 0.8471, 0.385, 0.8137, 0.8671, 0.8001, 0.8669, 0.801, 0.8528, 0.8145, 0.8526, 0.8471, 0.385, 0.8611, 0.3851, 0.8635, 0.3965, 0.8493, 0.3964, 0.8115, 0.8784, 0.7977, 0.8783, 0.8001, 0.8669, 0.8137, 0.8671, 0.8075, 0.8906, 0.7936, 0.89, 0.7977, 0.8783, 0.8115, 0.8784, 0.8676, 0.4082, 0.8533, 0.4085, 0.8493, 0.3964, 0.8635, 0.3965, 0.7936, 0.89, 0.8075, 0.8906, 0.8055, 0.8964, 0.791, 0.8965, 0.8702, 0.4147, 0.8553, 0.4144, 0.8533, 0.4085, 0.8676, 0.4082, 0.9124, 0.1853, 0.9251, 0.1739, 0.9296, 0.1739, 0.9163, 0.1852, 0.9163, 0.2341, 0.9296, 0.2447, 0.9251, 0.2447, 0.9124, 0.2341, 0.9296, 0.2447, 0.9163, 0.2341, 0.9177, 0.2341, 0.9361, 0.2445, 0.9361, 0.1738, 0.9177, 0.1852, 0.9163, 0.1852, 0.9296, 0.1739, 0.8604, 0.4164, 0.8816, 0.417, 0.885, 0.421, 0.8628, 0.4194, 0.798, 0.9014, 0.7762, 0.9028, 0.7796, 0.8988, 0.8004, 0.8984, 0.8628, 0.4194, 0.885, 0.421, 0.8884, 0.4235, 0.8664, 0.4225, 0.7944, 0.9046, 0.7728, 0.9053, 0.7762, 0.9028, 0.798, 0.9014, 0.9452, 0.2446, 0.9261, 0.2342, 0.9328, 0.2341, 0.9528, 0.2445, 0.9528, 0.1738, 0.9328, 0.1852, 0.9261, 0.1853, 0.9452, 0.1739, 0.9328, 0.1852, 0.9528, 0.1738, 0.954, 0.1738, 0.941, 0.1851, 0.941, 0.2339, 0.954, 0.2445, 0.9528, 0.2445, 0.9328, 0.2341, 0.799, 0.8402, 0.801, 0.8528, 0.7643, 0.8538, 0.7643, 0.8417, 0.2116, 0.6477, 0.192, 0.6464, 0.192, 0.6335, 0.2116, 0.6353, 0.6905, 0.7238, 0.7146, 0.7189, 0.7183, 0.7258, 0.6953, 0.7327, 0.2349, 0.748, 0.2117, 0.748, 0.2116, 0.6477, 0.2348, 0.6477, 0.7962, 0.4496, 0.7956, 0.4631, 0.7724, 0.4625, 0.773, 0.449, 0.2116, 0.6353, 0.192, 0.6335, 0.1919, 0.6245, 0.2116, 0.6266, 0.2116, 0.6477, 0.2116, 0.6353, 0.2348, 0.6353, 0.2348, 0.6477, 0.2116, 0.6266, 0.2115, 0.6212, 0.2347, 0.6211, 0.2348, 0.6266, 0.2116, 0.6266, 0.1919, 0.6245, 0.1919, 0.6188, 0.2115, 0.6212, 0.2116, 0.6353, 0.2116, 0.6266, 0.2348, 0.6266, 0.2348, 0.6353, 0.04662, 0.8366, 0.04653, 0.7933, 0.06971, 0.7937, 0.0698, 0.8371, 0.8356, 0.7078, 0.8264, 0.7066, 0.8264, 0.6727, 0.8356, 0.6728, 0.7724, 0.4625, 0.7526, 0.4624, 0.7533, 0.4484, 0.773, 0.449, 0.7157, 0.7426, 0.734, 0.7334, 0.8113, 0.7359, 0.816, 0.7459, 0.4098, 0.645, 0.4132, 0.7491, 0.4049, 0.7623, 0.3737, 0.7694, 0.3385, 0.7693, 0.3385, 0.7623, 0.3385, 0.749, 0.3385, 0.6449, 0.3385, 0.6325, 0.3385, 0.6238, 0.3385, 0.6188, 0.3903, 0.6188, 0.3995, 0.6238, 0.4035, 0.6325, 0.6905, 0.6728, 0.7146, 0.6727, 0.7146, 0.7189, 0.6905, 0.7238, 0.7724, 0.5216, 0.7722, 0.4917, 0.7954, 0.4922, 0.7955, 0.5222, 0.7956, 0.4631, 0.7954, 0.4922, 0.7722, 0.4917, 0.7724, 0.4625, 0.8113, 0.6727, 0.8113, 0.7359, 0.734, 0.7334, 0.734, 0.6727, 0.7247, 0.7287, 0.7183, 0.7258, 0.7183, 0.6727, 0.7247, 0.6727, 0.734, 0.7334, 0.7247, 0.7287, 0.7247, 0.6727, 0.734, 0.6727, 0.7183, 0.7258, 0.7146, 0.7189, 0.7146, 0.6727, 0.7183, 0.6727, 0.8212, 0.6727, 0.8264, 0.6727, 0.8264, 0.7066, 0.8212, 0.7297, 0.8113, 0.6727, 0.8212, 0.6727, 0.8212, 0.7297, 0.8113, 0.7359, 0.6953, 0.7327, 0.7183, 0.7258, 0.7247, 0.7287, 0.7037, 0.7366, 0.7037, 0.7366, 0.7247, 0.7287, 0.734, 0.7334, 0.7157, 0.7426, 0.8288, 0.7379, 0.8212, 0.7297, 0.8264, 0.7066, 0.8356, 0.7078, 0.816, 0.7459, 0.8113, 0.7359, 0.8212, 0.7297, 0.8288, 0.7379, 0.06971, 0.7937, 0.08945, 0.7921, 0.08953, 0.8362, 0.0698, 0.8371, 0.7722, 0.4917, 0.7524, 0.4927, 0.7526, 0.4624, 0.7724, 0.4625, 0.7724, 0.5216, 0.7526, 0.5228, 0.7524, 0.4927, 0.7722, 0.4917, 0.2117, 0.748, 0.192, 0.7505, 0.192, 0.6464, 0.2116, 0.6477, 0.5062, 0.7421, 0.5111, 0.7677, 0.4473, 0.7697, 0.4583, 0.7421, 0.3641, 0.9677, 0.3391, 0.9685, 0.3352, 0.929, 0.367, 0.928, 0.6362, 0.8498, 0.6362, 0.8173, 0.6519, 0.7891, 0.6519, 0.8433, 0.0112, 0.7559, 0.01124, 0.6942, 0.09849, 0.6943, 0.09846, 0.758, 0.08672, 0.7697, 0.02293, 0.7677, 0.516, 0.6941, 0.516, 0.7322, 0.5062, 0.7421, 0.4583, 0.7421, 0.4485, 0.7322, 0.4485, 0.6941, 0.5229, 0.756, 0.5111, 0.7677, 0.5062, 0.7421, 0.516, 0.7322, 0.4485, 0.7322, 0.4583, 0.7421, 0.4473, 0.7697, 0.4356, 0.758, 0.1209, 0.844, 0.1209, 0.7913, 0.1351, 0.8083, 0.1351, 0.8408, 0.27, 0.09055, 0.2638, 0.08785, 0.2824, 0.04275, 0.2903, 0.04619, 0.665, 0.9601, 0.6399, 0.9601, 0.6362, 0.9199, 0.6681, 0.9199, 0.2413, 0.08743, 0.2351, 0.09015, 0.2147, 0.0463, 0.2226, 0.04284, 0.6898, 0.5758, 0.6898, 0.5544, 0.6956, 0.5525, 0.6956, 0.5739, 0.3352, 0.929, 0.3352, 0.9126, 0.367, 0.9116, 0.367, 0.928, 0.1712, 0.4376, 0.1775, 0.5642, 0.1059, 0.5641, 0.1059, 0.4376, 0.1712, 0.4376, 0.1059, 0.4376, 0.1059, 0.3426, 0.168, 0.3426, 0.171, 0.3313, 0.168, 0.3426, 0.1059, 0.3426, 0.1021, 0.3312, 0.4723, 0.4308, 0.4675, 0.4317, 0.4675, 0.3367, 0.4723, 0.3256, 0.1021, 0.5768, 0.1059, 0.5641, 0.1775, 0.5642, 0.1815, 0.5768, 0.4724, 0.5712, 0.4676, 0.5584, 0.4675, 0.4317, 0.4723, 0.4308, 0.9163, 0.4965, 0.9167, 0.4727, 0.9437, 0.4748, 0.9433, 0.4986, 0.2147, 0.0463, 0.1987, 0.02659, 0.2039, 0.0197, 0.2226, 0.04284, 0.2824, 0.04275, 0.3011, 0.01968, 0.3063, 0.02654, 0.2903, 0.04619, 0.9238, 0.521, 0.9163, 0.4965, 0.9433, 0.4986, 0.9508, 0.5231, 0.1809, 0.0198, 0.1641, 0.02255, 0.1586, 0.0159, 0.1816, 0.0112, 0.6001, 0.9287, 0.598, 0.9474, 0.5708, 0.9474, 0.5729, 0.9287, 0.1987, 0.02659, 0.1809, 0.0198, 0.1816, 0.0112, 0.2039, 0.0197, 0.3011, 0.01968, 0.3235, 0.0112, 0.3241, 0.01977, 0.3063, 0.02654, 0.5481, 0.3123, 0.5484, 0.3347, 0.5165, 0.3347, 0.5162, 0.3122, 0.3235, 0.0112, 0.3464, 0.01587, 0.3409, 0.0225, 0.3241, 0.01977, 0.9167, 0.4727, 0.9238, 0.4521, 0.9508, 0.4542, 0.9437, 0.4748, 0.598, 0.9474, 0.6008, 0.9635, 0.5736, 0.9635, 0.5708, 0.9474, 0.6027, 0.3244, 0.6027, 0.35, 0.5708, 0.35, 0.5708, 0.3244, 0.6028, 0.3054, 0.6027, 0.3244, 0.5708, 0.3244, 0.5709, 0.3054, 0.1641, 0.02255, 0.1506, 0.03907, 0.1427, 0.03561, 0.1586, 0.0159, 0.3464, 0.01587, 0.3623, 0.03551, 0.3544, 0.03896, 0.3409, 0.0225, 0.1461, 0.0641, 0.1461, 0.1247, 0.1375, 0.1254, 0.1375, 0.06312, 0.1506, 0.03907, 0.1461, 0.0641, 0.1375, 0.06312, 0.1427, 0.03561, 0.3623, 0.03551, 0.3676, 0.06292, 0.359, 0.0639, 0.3544, 0.03896, 0.5484, 0.3347, 0.5484, 0.3628, 0.5165, 0.3628, 0.5165, 0.3347, 0.548, 0.4241, 0.5428, 0.4881, 0.5204, 0.4881, 0.5162, 0.4241, 0.3676, 0.06292, 0.3676, 0.125, 0.3589, 0.1243, 0.359, 0.0639, 0.5484, 0.3628, 0.548, 0.4241, 0.5162, 0.4241, 0.5165, 0.3628, 0.6027, 0.35, 0.6028, 0.4094, 0.571, 0.4094, 0.5708, 0.35, 0.1488, 0.1905, 0.166, 0.2506, 0.1604, 0.2531, 0.1428, 0.191, 0.6028, 0.4094, 0.5983, 0.4739, 0.5759, 0.4739, 0.571, 0.4094, 0.1461, 0.1247, 0.1488, 0.1905, 0.1428, 0.191, 0.1375, 0.1254, 0.3676, 0.125, 0.3624, 0.1913, 0.3563, 0.1908, 0.3589, 0.1243, 0.3447, 0.2531, 0.3352, 0.2757, 0.3307, 0.2716, 0.3392, 0.2506, 0.3624, 0.1913, 0.3447, 0.2531, 0.3392, 0.2506, 0.3563, 0.1908, 0.5428, 0.4881, 0.542, 0.5459, 0.5196, 0.5458, 0.5204, 0.4881, 0.5983, 0.4739, 0.5986, 0.5292, 0.5762, 0.5292, 0.5759, 0.4739, 0.5416, 0.5663, 0.5425, 0.5909, 0.5173, 0.5909, 0.5192, 0.5663, 0.542, 0.5459, 0.5416, 0.5663, 0.5192, 0.5663, 0.5196, 0.5458, 0.5986, 0.5292, 0.5988, 0.5481, 0.5764, 0.5481, 0.5762, 0.5292, 0.166, 0.2506, 0.1744, 0.2716, 0.17, 0.2757, 0.1604, 0.2531, 0.6003, 0.5773, 0.5752, 0.5773, 0.5752, 0.5717, 0.6004, 0.5717, 0.5988, 0.5481, 0.6004, 0.5717, 0.5752, 0.5717, 0.5764, 0.5481, 0.1744, 0.2716, 0.1895, 0.2989, 0.1845, 0.3035, 0.17, 0.2757, 0.3352, 0.2757, 0.3206, 0.3031, 0.3156, 0.2985, 0.3307, 0.2716, 0.8016, 0.1972, 0.8005, 0.1743, 0.8113, 0.1757, 0.8124, 0.1986, 0.8124, 0.1986, 0.8113, 0.1757, 0.8138, 0.1757, 0.8151, 0.1985, 0.9163, 0.5688, 0.9163, 0.5455, 0.9267, 0.5471, 0.9267, 0.5703, 0.718, 0.5758, 0.7182, 0.5532, 0.7207, 0.5531, 0.7207, 0.5758, 0.5454, 0.6133, 0.5484, 0.6133, 0.5484, 0.6732, 0.5454, 0.6733, 0.9752, 0.4148, 0.9752, 0.4258, 0.9735, 0.425, 0.9735, 0.4151, 0.9746, 0.8664, 0.9746, 0.8522, 0.9748, 0.8513, 0.9748, 0.8672, 0.5454, 0.6957, 0.5484, 0.6957, 0.5483, 0.7556, 0.5454, 0.7556, 0.8016, 0.1972, 0.8124, 0.1986, 0.8113, 0.2583, 0.8005, 0.257, 0.858, 0.8894, 0.8688, 0.8879, 0.8688, 0.9475, 0.858, 0.949, 0.9672, 0.6393, 0.9706, 0.6392, 0.9706, 0.6562, 0.9672, 0.6563, 0.9709, 0.8659, 0.9746, 0.8664, 0.9748, 0.8672, 0.9707, 0.8667, 0.9746, 0.8522, 0.9709, 0.8517, 0.9707, 0.8508, 0.9748, 0.8513, 0.9709, 0.8517, 0.9709, 0.8659, 0.9707, 0.8667, 0.9707, 0.8508, 0.9749, 0.8897, 0.9749, 0.9052, 0.9747, 0.9046, 0.9747, 0.8902, 0.8962, 0.7043, 0.8995, 0.7043, 0.8995, 0.7213, 0.8962, 0.7213, 0.8941, 0.9454, 0.9063, 0.9441, 0.9063, 0.961, 0.8941, 0.9623, 0.9287, 0.9441, 0.9408, 0.945, 0.9408, 0.962, 0.9287, 0.9611, 0.8598, 0.6003, 0.863, 0.6001, 0.8608, 0.6266, 0.858, 0.6268, 0.9707, 0.9057, 0.9707, 0.8902, 0.9708, 0.8908, 0.9708, 0.9051, 0.9749, 0.9052, 0.9707, 0.9057, 0.9708, 0.9051, 0.9747, 0.9046, 0.9707, 0.8902, 0.9749, 0.8897, 0.9747, 0.8902, 0.9708, 0.8908, 0.2297, 0.7992, 0.2329, 0.799, 0.2343, 0.8494, 0.2311, 0.8497, 0.2315, 0.7731, 0.2343, 0.7729, 0.2329, 0.799, 0.2297, 0.7992, 0.858, 0.7438, 0.8689, 0.7443, 0.871, 0.7708, 0.8588, 0.7702, 0.863, 0.6001, 0.8738, 0.5997, 0.8728, 0.626, 0.8608, 0.6266, 0.8595, 0.8212, 0.8717, 0.8218, 0.8682, 0.863, 0.858, 0.8625, 0.8588, 0.7702, 0.871, 0.7708, 0.8717, 0.8218, 0.8595, 0.8212, 0.8608, 0.6266, 0.8728, 0.626, 0.8725, 0.677, 0.8604, 0.6776, 0.8901, 0.4521, 0.8933, 0.4523, 0.8939, 0.5025, 0.8907, 0.5023, 0.8912, 0.5435, 0.8938, 0.5437, 0.8916, 0.5465, 0.8901, 0.5464, 0.8604, 0.6776, 0.8725, 0.677, 0.8738, 0.7184, 0.8637, 0.7188, 0.8907, 0.5023, 0.8939, 0.5025, 0.8938, 0.5437, 0.8912, 0.5435, 0.2311, 0.8497, 0.2343, 0.8494, 0.2339, 0.8906, 0.2312, 0.8908, 0.9765, 0.5492, 0.9784, 0.5492, 0.9776, 0.556, 0.9756, 0.556, 0.9753, 0.5455, 0.9787, 0.5455, 0.9784, 0.5492, 0.9765, 0.5492, 0.858, 0.8625, 0.8682, 0.863, 0.8654, 0.8655, 0.8595, 0.8652, 0.8637, 0.7188, 0.8738, 0.7184, 0.8713, 0.7211, 0.8655, 0.7214, 0.9734, 0.0112, 0.9761, 0.0118, 0.9769, 0.02463, 0.9742, 0.02403, 0.8113, 0.1757, 0.8005, 0.1743, 0.8013, 0.1727, 0.811, 0.1739, 0.9764, 0.02591, 0.9734, 0.02525, 0.9742, 0.02403, 0.9769, 0.02463, 0.8138, 0.1757, 0.8113, 0.1757, 0.811, 0.1739, 0.8133, 0.174, 0.8397, 0.1989, 0.8375, 0.1758, 0.8495, 0.1754, 0.8516, 0.1986, 0.8952, 0.7688, 0.8941, 0.7455, 0.8962, 0.7459, 0.8984, 0.7692, 0.874, 0.1987, 0.8758, 0.1757, 0.8877, 0.1756, 0.8858, 0.1986, 0.8962, 0.6232, 0.8992, 0.6001, 0.9014, 0.5997, 0.8994, 0.6229, 0.8962, 0.6232, 0.8994, 0.6229, 0.9014, 0.6816, 0.8977, 0.6819, 0.8877, 0.1756, 0.8758, 0.1757, 0.8765, 0.1739, 0.8872, 0.1739, 0.9774, 0.5044, 0.9774, 0.4912, 0.9776, 0.4904, 0.9776, 0.5052, 0.8952, 0.7688, 0.8984, 0.7692, 0.8978, 0.8284, 0.8941, 0.828, 0.8397, 0.1989, 0.8516, 0.1986, 0.8514, 0.2581, 0.8375, 0.2583, 0.874, 0.1987, 0.8858, 0.1986, 0.89, 0.258, 0.8762, 0.2581, 0.9672, 0.8009, 0.9713, 0.8007, 0.9713, 0.8176, 0.9672, 0.8178, 0.9734, 0.505, 0.9774, 0.5044, 0.9776, 0.5052, 0.9732, 0.5058, 0.9774, 0.4912, 0.9734, 0.4918, 0.9732, 0.491, 0.9776, 0.4904, 0.9734, 0.4918, 0.9734, 0.505, 0.9732, 0.5058, 0.9732, 0.491, 0.9775, 0.4528, 0.9775, 0.468, 0.9773, 0.4674, 0.9773, 0.4534, 0.9672, 0.5997, 0.9714, 0.5998, 0.9714, 0.6168, 0.9672, 0.6166, 0.9632, 0.9441, 0.9786, 0.9441, 0.9786, 0.9611, 0.9632, 0.9611, 0.9605, 0.6933, 0.976, 0.6932, 0.976, 0.7102, 0.9605, 0.7104, 0.9491, 0.5462, 0.9529, 0.5455, 0.9529, 0.5665, 0.9496, 0.5673, 0.9732, 0.4673, 0.9732, 0.4521, 0.9733, 0.4527, 0.9733, 0.4667, 0.9775, 0.468, 0.9732, 0.4673, 0.9733, 0.4667, 0.9773, 0.4674, 0.9732, 0.4521, 0.9775, 0.4528, 0.9773, 0.4534, 0.9733, 0.4527, 0.1919, 0.7934, 0.1952, 0.7936, 0.1943, 0.8446, 0.1919, 0.8443, 0.1924, 0.7729, 0.1963, 0.773, 0.1952, 0.7936, 0.1919, 0.7934, 0.6252, 0.555, 0.6393, 0.5525, 0.6373, 0.5736, 0.6252, 0.5757, 0.9239, 0.6932, 0.9381, 0.695, 0.9381, 0.7156, 0.9258, 0.7141, 0.1943, 0.8446, 0.2073, 0.844, 0.2071, 0.8916, 0.1955, 0.892, 0.1952, 0.7936, 0.2051, 0.7927, 0.2073, 0.844, 0.1943, 0.8446, 0.01225, 0.7921, 0.02209, 0.7931, 0.02413, 0.8439, 0.0112, 0.8434, 0.161, 0.7915, 0.1635, 0.7913, 0.1609, 0.8425, 0.1575, 0.8427, 0.9781, 0.06161, 0.975, 0.06117, 0.9734, 0.0577, 0.9751, 0.05851, 0.0112, 0.8434, 0.02413, 0.8439, 0.02413, 0.891, 0.01255, 0.8909, 0.1575, 0.8427, 0.1609, 0.8425, 0.1635, 0.8901, 0.1605, 0.8903, 0.2297, 0.9133, 0.233, 0.9132, 0.2327, 0.961, 0.2297, 0.9611, 0.9753, 0.05072, 0.977, 0.05154, 0.9751, 0.05851, 0.9734, 0.0577, 0.975, 0.04832, 0.9781, 0.04876, 0.977, 0.05154, 0.9753, 0.05072, 0.9781, 0.04876, 0.9781, 0.06161, 0.9751, 0.05851, 0.977, 0.05154, 0.01255, 0.8909, 0.02413, 0.891, 0.02181, 0.8924, 0.01635, 0.8921, 0.9735, 0.38, 0.9762, 0.3799, 0.9762, 0.3923, 0.9735, 0.3924, 0.8495, 0.1754, 0.8375, 0.1758, 0.8382, 0.174, 0.849, 0.1738, 0.89, 0.1755, 0.8877, 0.1756, 0.8872, 0.1739, 0.8893, 0.1738, 0.8962, 0.7459, 0.8941, 0.7455, 0.8948, 0.7438, 0.8967, 0.7442, 0.0112, 0.9252, 0.01147, 0.9155, 0.02024, 0.9157, 0.01997, 0.9253, 0.9622, 0.115, 0.9614, 0.1054, 0.9627, 0.1055, 0.9639, 0.1151, 0.775, 0.9409, 0.7746, 0.9313, 0.7833, 0.9312, 0.7838, 0.9408, 0.8311, 0.9402, 0.8324, 0.9307, 0.8337, 0.9305, 0.8328, 0.9401, 0.8311, 0.9402, 0.8328, 0.9401, 0.8337, 0.9649, 0.832, 0.965, 0.7833, 0.9312, 0.7746, 0.9313, 0.775, 0.9306, 0.7829, 0.9305, 0.1227, 0.9849, 0.1227, 0.9774, 0.1228, 0.9769, 0.1228, 0.9853, 0.9622, 0.115, 0.9639, 0.1151, 0.9631, 0.14, 0.9614, 0.1399, 0.0112, 0.9252, 0.01997, 0.9253, 0.02024, 0.9503, 0.01147, 0.9501, 0.775, 0.9409, 0.7838, 0.9408, 0.7833, 0.9657, 0.7746, 0.9658, 0.2638, 0.9818, 0.2656, 0.9818, 0.2656, 0.9888, 0.2638, 0.9888, 0.121, 0.9849, 0.1227, 0.9849, 0.1228, 0.9853, 0.1209, 0.9853, 0.1227, 0.9774, 0.121, 0.9774, 0.1209, 0.977, 0.1228, 0.9769, 0.121, 0.9774, 0.121, 0.9849, 0.1209, 0.9853, 0.1209, 0.977, 0.9783, 0.1739, 0.9783, 0.1823, 0.9782, 0.1819, 0.9782, 0.1742, 0.9863, 0.1047, 0.9882, 0.1047, 0.9882, 0.1117, 0.9863, 0.1117, 0.8651, 0.9714, 0.8651, 0.9812, 0.858, 0.9812, 0.858, 0.9714, 0.9833, 0.2865, 0.9833, 0.2963, 0.9762, 0.2963, 0.9762, 0.2865, 0.04723, 0.9132, 0.04897, 0.9131, 0.04855, 0.9238, 0.04682, 0.9239, 0.9764, 0.1822, 0.9764, 0.1738, 0.9764, 0.1741, 0.9764, 0.1819, 0.9783, 0.1823, 0.9764, 0.1822, 0.9764, 0.1819, 0.9782, 0.1819, 0.9764, 0.1738, 0.9783, 0.1739, 0.9782, 0.1742, 0.9764, 0.1741, 0.07138, 0.9239, 0.07311, 0.924, 0.07355, 0.945, 0.07182, 0.9449, 0.07164, 0.9131, 0.07339, 0.9132, 0.07311, 0.924, 0.07138, 0.9239, 0.3894, 0.9116, 0.3985, 0.9123, 0.3993, 0.9233, 0.3903, 0.9227, 0.5259, 0.9115, 0.535, 0.9108, 0.5339, 0.9219, 0.5249, 0.9226, 0.3899, 0.9439, 0.3989, 0.9445, 0.397, 0.9616, 0.3894, 0.9611, 0.3903, 0.9227, 0.3993, 0.9233, 0.3989, 0.9445, 0.3899, 0.9439, 0.5249, 0.9226, 0.5339, 0.9219, 0.5344, 0.9431, 0.5254, 0.9438, 0.04682, 0.9239, 0.04855, 0.9238, 0.04827, 0.9447, 0.04653, 0.9448, 0.04752, 0.962, 0.04897, 0.9619, 0.04886, 0.9632, 0.04802, 0.9632, 0.5254, 0.9438, 0.5344, 0.9431, 0.535, 0.9603, 0.5275, 0.9609, 0.04653, 0.9448, 0.04827, 0.9447, 0.04897, 0.9619, 0.04752, 0.962, 0.07182, 0.9449, 0.07355, 0.945, 0.07283, 0.962, 0.07138, 0.962, 0.6364, 0.9844, 0.6372, 0.9844, 0.6373, 0.9882, 0.6364, 0.9882, 0.6362, 0.9825, 0.6376, 0.9825, 0.6372, 0.9844, 0.6364, 0.9844, 0.3894, 0.9611, 0.397, 0.9616, 0.3954, 0.9626, 0.391, 0.9623, 0.5275, 0.9609, 0.535, 0.9603, 0.5335, 0.9615, 0.5291, 0.9618, 0.8902, 0.5689, 0.8914, 0.5691, 0.8913, 0.5759, 0.8902, 0.5757, 0.02024, 0.9157, 0.01147, 0.9155, 0.01191, 0.9148, 0.01986, 0.915, 0.8914, 0.5766, 0.8901, 0.5764, 0.8902, 0.5757, 0.8913, 0.5759, 0.9627, 0.1055, 0.9614, 0.1054, 0.9615, 0.1047, 0.9627, 0.1048, 0.1209, 0.9294, 0.1212, 0.9198, 0.13, 0.92, 0.1297, 0.9296, 0.8071, 0.9409, 0.8062, 0.9313, 0.8075, 0.9314, 0.8087, 0.941, 0.7434, 0.9409, 0.7429, 0.9313, 0.7517, 0.9312, 0.7521, 0.9408, 0.9672, 0.7535, 0.9684, 0.7439, 0.9697, 0.7438, 0.9688, 0.7534, 0.9672, 0.7535, 0.9688, 0.7534, 0.9697, 0.7782, 0.968, 0.7783, 0.7517, 0.9312, 0.7429, 0.9313, 0.7433, 0.9306, 0.7513, 0.9305, 0.9782, 0.2435, 0.9782, 0.236, 0.9783, 0.2356, 0.9783, 0.2439, 0.8071, 0.9409, 0.8087, 0.941, 0.8079, 0.9659, 0.8062, 0.9658, 0.1209, 0.9294, 0.1297, 0.9296, 0.13, 0.9545, 0.1212, 0.9544, 0.7434, 0.9409, 0.7521, 0.9408, 0.7517, 0.9657, 0.7429, 0.9658, 0.288, 0.9818, 0.2899, 0.9818, 0.2899, 0.9888, 0.288, 0.9888, 0.9765, 0.2435, 0.9782, 0.2435, 0.9783, 0.2439, 0.9764, 0.244, 0.9782, 0.236, 0.9765, 0.236, 0.9764, 0.2356, 0.9783, 0.2356, 0.9765, 0.236, 0.9765, 0.2435, 0.9764, 0.244, 0.9764, 0.2356, 0.9783, 0.2048, 0.9783, 0.2132, 0.9782, 0.2129, 0.9782, 0.2051, 0.9863, 0.1341, 0.9882, 0.1341, 0.9882, 0.1412, 0.9863, 0.1412, 0.01829, 0.9727, 0.01829, 0.9825, 0.0112, 0.9825, 0.0112, 0.9727, 0.9833, 0.3187, 0.9833, 0.3286, 0.9762, 0.3286, 0.9762, 0.3187, 0.9201, 0.38, 0.9218, 0.3799, 0.9214, 0.3905, 0.9196, 0.3906, 0.9764, 0.2131, 0.9764, 0.2047, 0.9764, 0.205, 0.9764, 0.2128, 0.9783, 0.2132, 0.9764, 0.2131, 0.9764, 0.2128, 0.9782, 0.2129, 0.9764, 0.2047, 0.9783, 0.2048, 0.9782, 0.2051, 0.9764, 0.205, 0.09596, 0.9236, 0.0977, 0.9237, 0.09817, 0.9443, 0.09643, 0.9442, 0.09619, 0.9131, 0.09793, 0.9132, 0.0977, 0.9237, 0.09596, 0.9236, 0.16, 0.9127, 0.1691, 0.9128, 0.1672, 0.9232, 0.1581, 0.9232, 0.4898, 0.912, 0.499, 0.9119, 0.5006, 0.9223, 0.4915, 0.9225, 0.1575, 0.9437, 0.1666, 0.9438, 0.1691, 0.9615, 0.1615, 0.9614, 0.1581, 0.9232, 0.1672, 0.9232, 0.1666, 0.9438, 0.1575, 0.9437, 0.4915, 0.9225, 0.5006, 0.9223, 0.5013, 0.9429, 0.4922, 0.9431, 0.9196, 0.3906, 0.9214, 0.3905, 0.9211, 0.411, 0.9193, 0.4111, 0.9204, 0.4284, 0.9218, 0.4283, 0.9212, 0.4295, 0.9204, 0.4295, 0.4922, 0.9431, 0.5013, 0.9429, 0.4974, 0.9606, 0.4898, 0.9608, 0.9193, 0.4111, 0.9211, 0.411, 0.9218, 0.4283, 0.9204, 0.4284, 0.09643, 0.9442, 0.09817, 0.9443, 0.09741, 0.9616, 0.09596, 0.9615, 0.9768, 0.3534, 0.9777, 0.3534, 0.9776, 0.3572, 0.9768, 0.3572, 0.9762, 0.351, 0.9777, 0.351, 0.9777, 0.3534, 0.9768, 0.3534, 0.1615, 0.9614, 0.1691, 0.9615, 0.1681, 0.9626, 0.1637, 0.9625, 0.4898, 0.9608, 0.4974, 0.9606, 0.4953, 0.9618, 0.4909, 0.9618, 0.192, 0.9798, 0.1932, 0.98, 0.1931, 0.9867, 0.1919, 0.9865, 0.13, 0.92, 0.1212, 0.9198, 0.1216, 0.9191, 0.1296, 0.9193, 0.1932, 0.9875, 0.1919, 0.9872, 0.1919, 0.9865, 0.1931, 0.9867, 0.8075, 0.9314, 0.8062, 0.9313, 0.8063, 0.9305, 0.8075, 0.9307, 0.3946, 0.8021, 0.3995, 0.8407, 0.383, 0.8408, 0.3792, 0.8047, 0.4051, 0.8021, 0.4105, 0.8407, 0.3995, 0.8407, 0.3946, 0.8021, 0.6253, 0.3914, 0.6641, 0.3907, 0.6642, 0.5292, 0.6254, 0.53, 0.6253, 0.3914, 0.6252, 0.2871, 0.6641, 0.2865, 0.6641, 0.3907, 0.4404, 0.8039, 0.4505, 0.8059, 0.4467, 0.8422, 0.4356, 0.8427, 0.6359, 0.01787, 0.6358, 0.01143, 0.6746, 0.01185, 0.6747, 0.01834, 0.7134, 0.1231, 0.7135, 0.2635, 0.6748, 0.2641, 0.6747, 0.1236, 0.7134, 0.1231, 0.6747, 0.1236, 0.6747, 0.01834, 0.7134, 0.01782])
me_cube.materials.append(mat_material)
me_cube.use_mirror_vertex_groups = False
me_cube.update()

# ---- objects
ob_cube = bpy.data.objects.new('Cube', me_cube)

# ---- transforms, parenting, visibility, modifiers, constraints
ob_cube.location = (0.0, 0.0, 0.0)
ob_cube.lock_rotations_4d = False
ob_cube.empty_display_type = 'ARROWS'
ob_cube.lineart.crease_threshold = 0.0

# ---- collection membership
col_collection.objects.link(ob_cube)

# ---- scene / render settings (as saved in the file)
scene.frame_start = 1; scene.frame_end = 250; scene.frame_set(1)
scene.render.engine = 'BLENDER_EEVEE_NEXT'
scene.cycles.sampling_pattern = 'TABULATED_SOBOL'
bpy.context.view_layer.update()

# ---- added for rendering (the .blend has no active camera and no usable light): camera, sun
cam_auto = bpy.data.cameras.new('AutoCamera')
cam_auto.lens = 50.0
cam_auto.sensor_width = 36.0
cam_auto.clip_end = 1000.0
ob_auto_camera = bpy.data.objects.new('AutoCamera', cam_auto)
scene.collection.objects.link(ob_auto_camera)
ob_auto_camera.location = (11.0966, -14.0513, 11.9221)
ob_auto_camera.rotation_euler = (1.09748, -7.21219e-08, 0.694738)
scene.camera = ob_auto_camera
light_auto_sun = bpy.data.lights.new('AutoSun', 'SUN')
light_auto_sun.energy = 3.0
light_auto_sun.angle = 0.0523599
ob_auto_sun = bpy.data.objects.new('AutoSun', light_auto_sun)
scene.collection.objects.link(ob_auto_sun)
ob_auto_sun.rotation_euler = (0.872665, 0.174533, 0.523599)
bpy.context.view_layer.update()
